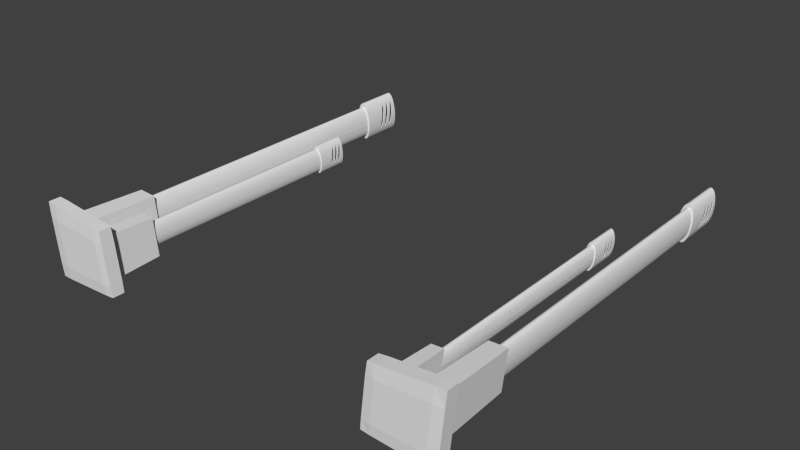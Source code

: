 # Source: lasersC.blend  (saved by Blender 2.62.0; exported with 4.5.12 LTS)
import bpy
from mathutils import Matrix  # noqa: F401  (used for matrix-valued properties, if any)

bpy.ops.wm.read_factory_settings(use_empty=True)
scene = bpy.context.scene
scene.name = 'Scene'

# ---- collections
col_collection_1 = bpy.data.collections.new('Collection 1'); scene.collection.children.link(col_collection_1)

# ---- world
world_world = bpy.data.worlds.new('World'); scene.world = world_world
world_world.color = (0.05088, 0.05088, 0.05088)
world_world.use_sun_shadow = False
world_world.sun_shadow_jitter_overblur = 0.0
world_world.cycles.sampling_method = 'MANUAL'
world_world.cycles.sample_map_resolution = 256

# ---- meshes
me_cylinder_002 = bpy.data.meshes.new('Cylinder.002')
me_cylinder_002.from_pydata([(1.542, -0.5697, 0.4309), (1.624, 0.1023, 0.4309), (2.297, -0.6047, 0.4309), (2.379, 0.175, 0.4309), (2.297, -0.6047, 0.2997), (2.379, 0.175, 0.2997), (1.624, 0.1023, 0.2997), (1.542, -0.5697, 0.2997), (1.635, -0.5761, 0.4342), (1.717, 0.1139, 0.4342), (1.717, 0.1139, 0.2964), (1.635, -0.5761, 0.2964), (1.79, -0.5834, 0.4342), (1.872, 0.1289, 0.4342), (1.872, 0.1289, 0.2964), (1.79, -0.5834, 0.2964), (2.189, -0.602, 0.4341), (2.271, 0.1675, 0.4341), (2.271, 0.1675, 0.2964), (2.189, -0.602, 0.2964), (1.967, -0.5917, 0.4342), (2.05, 0.1461, 0.4342), (2.05, 0.1461, 0.2964), (1.967, -0.5917, 0.2964), (2.364, 0.01673, 0.4341), (2.364, 0.01673, 0.2964), (1.605, -0.03435, 0.2964), (1.605, -0.03435, 0.4342), (1.7, -0.02367, 0.2581), (1.7, -0.02796, 0.444), (1.856, -0.01305, 0.2581), (1.855, -0.01752, 0.444), (2.256, 0.01425, 0.2419), (2.254, 0.00929, 0.444), (2.033, -0.0009734, 0.2419), (2.033, -0.005563, 0.444), (2.313, -0.4733, 0.4341), (2.313, -0.4733, 0.2964), (1.554, -0.4564, 0.2964), (1.554, -0.4564, 0.4342), (1.648, -0.4632, 0.2581), (1.649, -0.4585, 0.444), (1.803, -0.4668, 0.2581), (1.804, -0.462, 0.444), (2.204, -0.4761, 0.2419), (2.203, -0.4708, 0.444), (1.98, -0.4709, 0.2419), (1.981, -0.4659, 0.444), (2.193, -0.4524, -0.5316), (1.999, -0.4491, -0.5316), (1.792, -0.4449, -0.2343), (1.66, -0.4426, -0.2343), (2.046, -0.02358, -0.5316), (2.24, -0.01156, -0.5316), (1.839, -0.03703, -0.2343), (1.708, -0.04519, -0.2343), (1.73, -0.3573, -0.2226), (1.739, -0.3606, -0.2226), (1.752, -0.2345, -0.2226), (1.722, -0.3492, -0.2226), (1.73, -0.3573, -2.574), (1.739, -0.3606, -2.574), (1.748, -0.3591, -0.2226), (1.716, -0.3368, -0.2226), (1.722, -0.3492, -2.574), (1.725, -0.3895, -2.574), (1.735, -0.3937, -2.574), (1.748, -0.3591, -2.574), (1.757, -0.3527, -0.2226), (1.711, -0.3204, -0.2226), (1.716, -0.3368, -2.574), (1.715, -0.3793, -2.574), (1.725, -0.3895, -2.921), (1.735, -0.3937, -2.921), (1.747, -0.3917, -2.574), (1.757, -0.3527, -2.574), (1.766, -0.3419, -0.2226), (1.707, -0.3007, -0.2226), (1.711, -0.3204, -2.574), (1.706, -0.3636, -2.574), (1.715, -0.3793, -2.921), (1.737, -0.3795, -2.921), (1.727, -0.3756, -2.921), (1.747, -0.3917, -2.921), (1.758, -0.3838, -2.574), (1.766, -0.3419, -2.574), (1.774, -0.3269, -0.2226), (1.705, -0.2785, -0.2226), (1.707, -0.3007, -2.574), (1.7, -0.3429, -2.574), (1.706, -0.3636, -2.921), (1.718, -0.3664, -2.921), (1.727, -0.3756, -2.623), (1.737, -0.3795, -2.623), (1.747, -0.3777, -2.921), (1.758, -0.3838, -2.921), (1.77, -0.3701, -2.574), (1.774, -0.3269, -2.574), (1.782, -0.3084, -0.2226), (1.705, -0.2546, -0.2226), (1.705, -0.2785, -2.574), (1.695, -0.3181, -2.574), (1.7, -0.3429, -2.921), (1.711, -0.3521, -2.921), (1.718, -0.3664, -2.623), (1.747, -0.3777, -2.623), (1.758, -0.3705, -2.921), (1.77, -0.3701, -2.921), (1.78, -0.3512, -2.574), (1.782, -0.3084, -2.574), (1.788, -0.287, -0.2226), (1.707, -0.2299, -0.2226), (1.705, -0.2546, -2.574), (1.693, -0.29, -2.574), (1.695, -0.3181, -2.852), (1.695, -0.3181, -2.921), (1.695, -0.3181, -2.735), (1.696, -0.3231, -2.85), (1.695, -0.3181, -2.747), (1.695, -0.3181, -2.786), (1.696, -0.3213, -2.787), (1.695, -0.3181, -2.798), (1.695, -0.3181, -2.84), (1.696, -0.3213, -2.84), (1.696, -0.3231, -2.744), (1.696, -0.3231, -2.796), (1.696, -0.3213, -2.735), (1.697, -0.3275, -2.788), (1.697, -0.3275, -2.842), (1.697, -0.3284, -2.741), (1.697, -0.3284, -2.792), (1.697, -0.3284, -2.846), (1.697, -0.3275, -2.736), (1.697, -0.3298, -2.79), (1.697, -0.3298, -2.738), (1.697, -0.3298, -2.844), (1.704, -0.3332, -2.921), (1.711, -0.3521, -2.623), (1.758, -0.3705, -2.623), (1.768, -0.358, -2.921), (1.78, -0.3512, -2.921), (1.79, -0.3278, -2.574), (1.788, -0.287, -2.574), (1.793, -0.2636, -0.2226), (1.71, -0.2054, -0.2226), (1.707, -0.2299, -2.574), (1.693, -0.2598, -2.574), (1.693, -0.29, -2.736), (1.694, -0.2989, -2.735), (1.695, -0.3117, -2.735), (1.7, -0.3106, -2.921), (1.693, -0.29, -2.756), (1.693, -0.29, -2.788), (1.694, -0.2989, -2.787), (1.694, -0.3022, -2.752), (1.695, -0.3117, -2.786), (1.695, -0.3143, -2.748), (1.693, -0.29, -2.808), (1.693, -0.29, -2.842), (1.694, -0.2989, -2.841), (1.694, -0.3022, -2.804), (1.695, -0.3117, -2.84), (1.695, -0.3143, -2.8), (1.693, -0.29, -2.861), (1.693, -0.29, -2.921), (1.694, -0.3022, -2.858), (1.695, -0.3143, -2.854), (1.704, -0.3332, -2.623), (1.768, -0.358, -2.623), (1.778, -0.3407, -2.921), (1.79, -0.3278, -2.921), (1.79, -0.3278, -2.847), (1.79, -0.3278, -2.737), (1.79, -0.3284, -2.846), (1.789, -0.3298, -2.738), (1.789, -0.3298, -2.79), (1.79, -0.3278, -2.788), (1.79, -0.3278, -2.741), (1.789, -0.3298, -2.844), (1.79, -0.3278, -2.842), (1.79, -0.3278, -2.793), (1.79, -0.3284, -2.741), (1.79, -0.3284, -2.792), (1.798, -0.3008, -2.574), (1.793, -0.2636, -2.574), (1.797, -0.2391, -0.2226), (1.715, -0.182, -0.2226), (1.71, -0.2054, -2.574), (1.695, -0.2287, -2.574), (1.693, -0.2834, -2.737), (1.693, -0.2598, -2.74), (1.693, -0.2659, -2.739), (1.7, -0.3106, -2.855), (1.7, -0.3106, -2.735), (1.7, -0.3106, -2.623), (1.701, -0.3143, -2.854), (1.7, -0.3106, -2.786), (1.7, -0.3106, -2.75), (1.701, -0.3143, -2.748), (1.7, -0.3106, -2.84), (1.7, -0.3106, -2.801), (1.701, -0.3143, -2.8), (1.7, -0.3117, -2.786), (1.7, -0.3117, -2.84), (1.702, -0.3213, -2.787), (1.7, -0.3117, -2.735), (1.702, -0.3213, -2.84), (1.703, -0.3231, -2.744), (1.703, -0.3231, -2.796), (1.703, -0.3231, -2.85), (1.702, -0.3213, -2.735), (1.704, -0.3284, -2.846), (1.704, -0.3284, -2.792), (1.704, -0.3298, -2.844), (1.703, -0.3275, -2.736), (1.704, -0.3298, -2.79), (1.704, -0.3298, -2.738), (1.703, -0.3275, -2.842), (1.703, -0.3275, -2.788), (1.704, -0.3284, -2.741), (1.698, -0.2851, -2.921), (1.693, -0.2598, -2.764), (1.693, -0.2598, -2.791), (1.693, -0.2659, -2.79), (1.693, -0.2702, -2.761), (1.693, -0.2834, -2.788), (1.693, -0.2873, -2.757), (1.693, -0.2598, -2.815), (1.693, -0.2598, -2.845), (1.693, -0.2659, -2.844), (1.693, -0.2702, -2.813), (1.693, -0.2834, -2.842), (1.693, -0.2873, -2.808), (1.693, -0.2598, -2.869), (1.693, -0.2598, -2.921), (1.693, -0.2702, -2.867), (1.693, -0.2873, -2.862), (1.778, -0.3407, -2.623), (1.787, -0.3194, -2.921), (1.798, -0.3008, -2.921), (1.798, -0.3008, -2.858), (1.791, -0.3231, -2.85), (1.798, -0.3022, -2.858), (1.794, -0.3143, -2.854), (1.795, -0.3117, -2.84), (1.798, -0.3008, -2.841), (1.798, -0.3008, -2.804), (1.791, -0.3231, -2.796), (1.798, -0.3022, -2.804), (1.792, -0.3213, -2.84), (1.794, -0.3143, -2.8), (1.79, -0.3275, -2.842), (1.795, -0.3117, -2.786), (1.798, -0.3008, -2.787), (1.798, -0.3008, -2.753), (1.791, -0.3231, -2.744), (1.798, -0.3022, -2.752), (1.792, -0.3213, -2.787), (1.794, -0.3143, -2.748), (1.79, -0.3275, -2.788), (1.798, -0.3008, -2.735), (1.795, -0.3117, -2.735), (1.79, -0.3275, -2.736), (1.792, -0.3213, -2.735), (1.804, -0.2713, -2.574), (1.797, -0.2391, -2.574), (1.798, -0.2144, -0.2226), (1.721, -0.1606, -0.2226), (1.715, -0.182, -2.574), (1.699, -0.1977, -2.574), (1.695, -0.2287, -2.745), (1.693, -0.247, -2.742), (1.698, -0.2851, -2.863), (1.7, -0.3022, -2.858), (1.698, -0.2873, -2.862), (1.699, -0.2989, -2.841), (1.698, -0.2851, -2.842), (1.698, -0.2851, -2.809), (1.7, -0.3022, -2.804), (1.698, -0.2873, -2.808), (1.699, -0.2989, -2.787), (1.698, -0.2851, -2.788), (1.698, -0.2851, -2.757), (1.7, -0.3022, -2.752), (1.698, -0.2873, -2.757), (1.698, -0.2851, -2.623), (1.699, -0.2989, -2.735), (1.698, -0.2851, -2.737), (1.698, -0.2576, -2.921), (1.695, -0.2287, -2.77), (1.695, -0.2287, -2.797), (1.693, -0.247, -2.793), (1.693, -0.2516, -2.766), (1.694, -0.2321, -2.77), (1.695, -0.2287, -2.822), (1.695, -0.2287, -2.851), (1.693, -0.247, -2.847), (1.693, -0.2516, -2.817), (1.694, -0.2321, -2.821), (1.695, -0.2287, -2.876), (1.695, -0.2287, -2.921), (1.693, -0.2516, -2.871), (1.694, -0.2321, -2.875), (1.787, -0.3194, -2.851), (1.787, -0.3194, -2.623), (1.787, -0.3194, -2.735), (1.785, -0.3231, -2.85), (1.787, -0.3194, -2.746), (1.787, -0.3194, -2.787), (1.786, -0.3213, -2.787), (1.785, -0.3231, -2.744), (1.787, -0.3194, -2.797), (1.787, -0.3194, -2.84), (1.786, -0.3213, -2.84), (1.785, -0.3231, -2.796), (1.786, -0.3213, -2.735), (1.783, -0.3275, -2.788), (1.783, -0.3275, -2.842), (1.783, -0.3284, -2.741), (1.783, -0.3284, -2.792), (1.783, -0.3284, -2.846), (1.783, -0.3275, -2.736), (1.782, -0.3298, -2.844), (1.782, -0.3298, -2.738), (1.782, -0.3298, -2.79), (1.794, -0.2949, -2.921), (1.804, -0.2713, -2.921), (1.804, -0.2713, -2.866), (1.801, -0.2873, -2.862), (1.802, -0.2834, -2.842), (1.804, -0.2713, -2.844), (1.804, -0.2713, -2.813), (1.801, -0.2873, -2.808), (1.798, -0.2989, -2.841), (1.802, -0.2834, -2.788), (1.804, -0.2713, -2.79), (1.804, -0.2713, -2.761), (1.801, -0.2873, -2.757), (1.798, -0.2989, -2.787), (1.802, -0.2834, -2.737), (1.804, -0.2713, -2.738), (1.798, -0.2989, -2.735), (1.809, -0.2403, -2.574), (1.798, -0.2144, -2.574), (1.798, -0.1905, -0.2226), (1.729, -0.1421, -0.2226), (1.721, -0.1606, -2.574), (1.705, -0.1682, -2.574), (1.699, -0.1977, -2.752), (1.698, -0.208, -2.749), (1.695, -0.2274, -2.745), (1.698, -0.2576, -2.87), (1.698, -0.2702, -2.867), (1.698, -0.2702, -2.813), (1.698, -0.2659, -2.844), (1.698, -0.2576, -2.846), (1.698, -0.2576, -2.816), (1.698, -0.2834, -2.842), (1.698, -0.2702, -2.761), (1.698, -0.2659, -2.79), (1.698, -0.2576, -2.792), (1.698, -0.2576, -2.764), (1.698, -0.2834, -2.788), (1.698, -0.2576, -2.623), (1.698, -0.2659, -2.739), (1.698, -0.2576, -2.74), (1.698, -0.2834, -2.737), (1.7, -0.2292, -2.921), (1.697, -0.2125, -2.773), (1.699, -0.1977, -2.775), (1.699, -0.1977, -2.803), (1.698, -0.208, -2.801), (1.695, -0.2274, -2.797), (1.697, -0.2125, -2.825), (1.699, -0.1977, -2.827), (1.699, -0.1977, -2.857), (1.698, -0.208, -2.855), (1.695, -0.2274, -2.851), (1.699, -0.1977, -2.881), (1.699, -0.1977, -2.921), (1.697, -0.2125, -2.878), (1.794, -0.2949, -2.623), (1.789, -0.3117, -2.735), (1.794, -0.2949, -2.736), (1.793, -0.2989, -2.735), (1.789, -0.3117, -2.786), (1.794, -0.2949, -2.755), (1.794, -0.2949, -2.787), (1.793, -0.2989, -2.787), (1.788, -0.3143, -2.748), (1.792, -0.3022, -2.752), (1.789, -0.3117, -2.84), (1.794, -0.2949, -2.806), (1.794, -0.2949, -2.841), (1.793, -0.2989, -2.841), (1.792, -0.3022, -2.804), (1.788, -0.3143, -2.8), (1.794, -0.2949, -2.86), (1.792, -0.3022, -2.858), (1.788, -0.3143, -2.854), (1.8, -0.268, -2.921), (1.809, -0.2403, -2.921), (1.809, -0.2403, -2.873), (1.807, -0.2516, -2.871), (1.805, -0.2702, -2.867), (1.808, -0.247, -2.847), (1.809, -0.2403, -2.848), (1.809, -0.2403, -2.819), (1.807, -0.2516, -2.817), (1.805, -0.2659, -2.844), (1.805, -0.2702, -2.813), (1.808, -0.247, -2.793), (1.809, -0.2403, -2.795), (1.809, -0.2403, -2.768), (1.807, -0.2516, -2.766), (1.805, -0.2659, -2.79), (1.805, -0.2702, -2.761), (1.808, -0.247, -2.742), (1.809, -0.2403, -2.743), (1.805, -0.2659, -2.739), (1.811, -0.2091, -2.574), (1.798, -0.1905, -2.574), (1.796, -0.1683, -0.2226), (1.737, -0.1271, -0.2226), (1.729, -0.1421, -2.574), (1.713, -0.1412, -2.574), (1.701, -0.1893, -2.754), (1.705, -0.1682, -2.759), (1.704, -0.1722, -2.758), (1.7, -0.2292, -2.875), (1.698, -0.2516, -2.871), (1.7, -0.2321, -2.875), (1.699, -0.247, -2.847), (1.7, -0.2292, -2.85), (1.7, -0.2292, -2.822), (1.698, -0.2516, -2.817), (1.7, -0.2321, -2.821), (1.699, -0.247, -2.793), (1.7, -0.2292, -2.797), (1.7, -0.2292, -2.77), (1.698, -0.2516, -2.766), (1.7, -0.2321, -2.77), (1.7, -0.2292, -2.623), (1.699, -0.247, -2.742), (1.7, -0.2292, -2.745), (1.704, -0.201, -2.921), (1.704, -0.1761, -2.778), (1.705, -0.1682, -2.779), (1.705, -0.1682, -2.811), (1.7, -0.1936, -2.776), (1.701, -0.1893, -2.805), (1.704, -0.1722, -2.81), (1.704, -0.1761, -2.83), (1.705, -0.1682, -2.83), (1.705, -0.1682, -2.865), (1.7, -0.1936, -2.828), (1.701, -0.1893, -2.859), (1.704, -0.1722, -2.864), (1.705, -0.1682, -2.884), (1.705, -0.1682, -2.921), (1.704, -0.1761, -2.884), (1.7, -0.1936, -2.881), (1.8, -0.268, -2.623), (1.8, -0.268, -2.739), (1.796, -0.2834, -2.737), (1.8, -0.268, -2.762), (1.8, -0.268, -2.79), (1.796, -0.2834, -2.788), (1.796, -0.2873, -2.757), (1.799, -0.2702, -2.761), (1.8, -0.268, -2.813), (1.8, -0.268, -2.844), (1.796, -0.2834, -2.842), (1.796, -0.2873, -2.808), (1.799, -0.2702, -2.813), (1.8, -0.268, -2.867), (1.796, -0.2873, -2.862), (1.799, -0.2702, -2.867), (1.804, -0.2398, -2.921), (1.811, -0.2091, -2.921), (1.811, -0.2091, -2.879), (1.809, -0.2321, -2.875), (1.81, -0.2125, -2.878), (1.809, -0.2274, -2.851), (1.811, -0.2091, -2.855), (1.811, -0.2091, -2.825), (1.809, -0.2321, -2.821), (1.81, -0.2125, -2.825), (1.809, -0.2274, -2.797), (1.811, -0.2091, -2.801), (1.811, -0.2091, -2.774), (1.809, -0.2321, -2.77), (1.81, -0.2125, -2.773), (1.809, -0.2274, -2.745), (1.811, -0.2091, -2.749), (1.811, -0.179, -2.574), (1.796, -0.1683, -2.574), (1.793, -0.1486, -0.2226), (1.746, -0.1162, -0.2226), (1.737, -0.1271, -2.574), (1.723, -0.1178, -2.574), (1.708, -0.1574, -2.763), (1.713, -0.1412, -2.769), (1.712, -0.1453, -2.767), (1.704, -0.201, -2.88), (1.702, -0.2125, -2.878), (1.702, -0.2125, -2.825), (1.703, -0.208, -2.855), (1.704, -0.201, -2.856), (1.704, -0.201, -2.826), (1.7, -0.2274, -2.851), (1.702, -0.2125, -2.773), (1.703, -0.208, -2.801), (1.704, -0.201, -2.802), (1.704, -0.201, -2.775), (1.7, -0.2274, -2.797), (1.704, -0.201, -2.623), (1.703, -0.208, -2.749), (1.704, -0.201, -2.751), (1.7, -0.2274, -2.745), (1.709, -0.1741, -2.921), (1.707, -0.1606, -2.78), (1.708, -0.1574, -2.814), (1.711, -0.1478, -2.78), (1.713, -0.1412, -2.78), (1.713, -0.1412, -2.82), (1.712, -0.1453, -2.818), (1.707, -0.1606, -2.831), (1.708, -0.1574, -2.868), (1.711, -0.1478, -2.832), (1.713, -0.1412, -2.831), (1.713, -0.1412, -2.874), (1.712, -0.1453, -2.872), (1.713, -0.1412, -2.885), (1.713, -0.1412, -2.921), (1.711, -0.1478, -2.886), (1.707, -0.1606, -2.885), (1.804, -0.2398, -2.623), (1.804, -0.2398, -2.743), (1.803, -0.247, -2.742), (1.8, -0.2659, -2.739), (1.802, -0.2516, -2.766), (1.804, -0.2398, -2.768), (1.804, -0.2398, -2.795), (1.803, -0.247, -2.793), (1.8, -0.2659, -2.79), (1.802, -0.2516, -2.817), (1.804, -0.2398, -2.82), (1.804, -0.2398, -2.849), (1.803, -0.247, -2.847), (1.8, -0.2659, -2.844), (1.804, -0.2398, -2.873), (1.802, -0.2516, -2.871), (1.805, -0.2114, -2.921), (1.811, -0.179, -2.921), (1.811, -0.179, -2.883), (1.811, -0.1936, -2.881), (1.811, -0.1936, -2.828), (1.811, -0.1893, -2.859), (1.811, -0.179, -2.862), (1.811, -0.179, -2.829), (1.811, -0.208, -2.855), (1.811, -0.1936, -2.776), (1.811, -0.1893, -2.805), (1.811, -0.179, -2.808), (1.811, -0.179, -2.778), (1.811, -0.208, -2.801), (1.811, -0.1893, -2.754), (1.811, -0.179, -2.756), (1.811, -0.208, -2.749), (1.808, -0.1509, -2.574), (1.793, -0.1486, -2.574), (1.787, -0.1322, -0.2226), (1.755, -0.1099, -0.2226), (1.746, -0.1162, -2.574), (1.734, -0.09891, -2.574), (1.723, -0.1178, -2.921), (1.715, -0.1382, -2.885), (1.715, -0.1382, -2.78), (1.715, -0.1382, -2.831), (1.715, -0.1364, -2.822), (1.715, -0.1364, -2.876), (1.715, -0.1364, -2.771), (1.717, -0.1321, -2.884), (1.717, -0.1321, -2.779), (1.717, -0.1321, -2.83), (1.717, -0.1312, -2.826), (1.717, -0.1312, -2.879), (1.717, -0.1312, -2.774), (1.718, -0.1297, -2.828), (1.718, -0.1297, -2.882), (1.718, -0.1297, -2.777), (1.709, -0.1741, -2.884), (1.705, -0.1936, -2.881), (1.709, -0.1761, -2.884), (1.706, -0.1893, -2.859), (1.709, -0.1741, -2.863), (1.709, -0.1741, -2.83), (1.705, -0.1936, -2.828), (1.709, -0.1761, -2.83), (1.706, -0.1893, -2.805), (1.709, -0.1741, -2.809), (1.709, -0.1741, -2.778), (1.705, -0.1936, -2.776), (1.709, -0.1761, -2.778), (1.709, -0.1741, -2.623), (1.706, -0.1893, -2.754), (1.709, -0.1741, -2.758), (1.717, -0.1495, -2.921), (1.805, -0.2114, -2.623), (1.805, -0.2114, -2.749), (1.804, -0.2274, -2.745), (1.805, -0.2114, -2.773), (1.805, -0.2114, -2.8), (1.804, -0.2274, -2.797), (1.804, -0.2321, -2.77), (1.805, -0.2125, -2.773), (1.805, -0.2114, -2.825), (1.805, -0.2114, -2.854), (1.804, -0.2274, -2.851), (1.804, -0.2321, -2.821), (1.805, -0.2125, -2.825), (1.805, -0.2114, -2.879), (1.804, -0.2321, -2.875), (1.805, -0.2125, -2.878), (1.805, -0.1839, -2.921), (1.808, -0.1509, -2.921), (1.808, -0.1509, -2.885), (1.809, -0.1606, -2.885), (1.81, -0.1761, -2.884), (1.808, -0.1509, -2.87), (1.808, -0.1509, -2.832), (1.809, -0.1606, -2.831), (1.809, -0.1574, -2.868), (1.81, -0.1722, -2.864), (1.81, -0.1761, -2.83), (1.808, -0.1509, -2.816), (1.808, -0.1509, -2.78), (1.809, -0.1606, -2.78), (1.809, -0.1574, -2.814), (1.81, -0.1722, -2.81), (1.81, -0.1761, -2.778), (1.81, -0.1722, -2.758), (1.809, -0.1574, -2.763), (1.808, -0.1509, -2.765), (1.803, -0.1261, -2.574), (1.787, -0.1322, -2.574), (1.781, -0.1198, -0.2226), (1.765, -0.1084, -0.2226), (1.755, -0.1099, -2.574), (1.745, -0.0852, -2.574), (1.734, -0.09891, -2.921), (1.725, -0.1282, -2.921), (1.717, -0.1495, -2.886), (1.713, -0.1606, -2.885), (1.713, -0.1606, -2.831), (1.717, -0.1495, -2.871), (1.717, -0.1495, -2.832), (1.714, -0.1574, -2.868), (1.71, -0.1722, -2.864), (1.713, -0.1606, -2.78), (1.717, -0.1495, -2.817), (1.717, -0.1495, -2.78), (1.714, -0.1574, -2.814), (1.71, -0.1722, -2.81), (1.717, -0.1495, -2.623), (1.714, -0.1574, -2.763), (1.717, -0.1495, -2.765), (1.71, -0.1722, -2.758), (1.805, -0.1839, -2.623), (1.805, -0.1839, -2.755), (1.805, -0.1893, -2.754), (1.805, -0.208, -2.749), (1.805, -0.1936, -2.776), (1.805, -0.1839, -2.777), (1.805, -0.1839, -2.807), (1.805, -0.1893, -2.805), (1.805, -0.208, -2.801), (1.805, -0.1936, -2.828), (1.805, -0.1839, -2.829), (1.805, -0.1839, -2.86), (1.805, -0.1893, -2.859), (1.805, -0.208, -2.855), (1.805, -0.1936, -2.881), (1.805, -0.1839, -2.883), (1.803, -0.1584, -2.921), (1.803, -0.1261, -2.921), (1.807, -0.1478, -2.886), (1.807, -0.1478, -2.78), (1.807, -0.1478, -2.832), (1.807, -0.1453, -2.818), (1.807, -0.1453, -2.872), (1.806, -0.1382, -2.885), (1.806, -0.1382, -2.78), (1.806, -0.1382, -2.831), (1.807, -0.1453, -2.767), (1.805, -0.1364, -2.822), (1.805, -0.1364, -2.876), (1.805, -0.1364, -2.771), (1.804, -0.1312, -2.826), (1.804, -0.1312, -2.774), (1.804, -0.1312, -2.879), (1.804, -0.1297, -2.777), (1.804, -0.1297, -2.828), (1.804, -0.1297, -2.882), (1.805, -0.1321, -2.83), (1.805, -0.1321, -2.884), (1.805, -0.1321, -2.779), (1.797, -0.1054, -2.574), (1.781, -0.1198, -2.574), (1.773, -0.1117, -0.2226), (1.765, -0.1084, -2.574), (1.756, -0.07724, -2.574), (1.745, -0.0852, -2.921), (1.735, -0.111, -2.921), (1.725, -0.1282, -2.623), (1.717, -0.1478, -2.886), (1.718, -0.1453, -2.818), (1.718, -0.1453, -2.872), (1.717, -0.1478, -2.78), (1.717, -0.1478, -2.832), (1.721, -0.1382, -2.885), (1.721, -0.1382, -2.78), (1.718, -0.1453, -2.767), (1.721, -0.1382, -2.831), (1.722, -0.1364, -2.822), (1.722, -0.1364, -2.876), (1.722, -0.1364, -2.771), (1.724, -0.1312, -2.826), (1.724, -0.1312, -2.774), (1.724, -0.1312, -2.879), (1.725, -0.1297, -2.777), (1.725, -0.1297, -2.828), (1.725, -0.1297, -2.882), (1.724, -0.1321, -2.83), (1.724, -0.1321, -2.884), (1.724, -0.1321, -2.779), (1.803, -0.1584, -2.623), (1.803, -0.1584, -2.762), (1.804, -0.1722, -2.758), (1.803, -0.1584, -2.78), (1.803, -0.1584, -2.814), (1.804, -0.1722, -2.81), (1.805, -0.1761, -2.778), (1.803, -0.1606, -2.78), (1.803, -0.1584, -2.831), (1.803, -0.1584, -2.868), (1.804, -0.1722, -2.864), (1.805, -0.1761, -2.83), (1.803, -0.1606, -2.831), (1.803, -0.1584, -2.885), (1.805, -0.1761, -2.884), (1.803, -0.1606, -2.885), (1.799, -0.1357, -2.921), (1.797, -0.1054, -2.921), (1.788, -0.08966, -2.574), (1.773, -0.1117, -2.574), (1.768, -0.07531, -2.574), (1.756, -0.07724, -2.921), (1.745, -0.09853, -2.921), (1.735, -0.111, -2.623), (1.799, -0.1357, -2.623), (1.803, -0.1574, -2.763), (1.799, -0.1357, -2.771), (1.799, -0.1364, -2.771), (1.801, -0.1453, -2.767), (1.801, -0.1478, -2.78), (1.799, -0.1382, -2.78), (1.799, -0.1357, -2.779), (1.799, -0.1357, -2.823), (1.803, -0.1574, -2.814), (1.799, -0.1364, -2.822), (1.801, -0.1453, -2.818), (1.801, -0.1478, -2.832), (1.799, -0.1382, -2.831), (1.799, -0.1357, -2.831), (1.799, -0.1357, -2.876), (1.803, -0.1574, -2.868), (1.799, -0.1364, -2.876), (1.801, -0.1453, -2.872), (1.801, -0.1478, -2.886), (1.799, -0.1382, -2.885), (1.799, -0.1357, -2.885), (1.793, -0.1169, -2.921), (1.788, -0.08966, -2.921), (1.779, -0.07951, -2.574), (1.768, -0.07531, -2.921), (1.756, -0.09128, -2.921), (1.745, -0.09853, -2.623), (1.798, -0.1321, -2.884), (1.793, -0.1169, -2.623), (1.798, -0.1321, -2.779), (1.798, -0.1321, -2.83), (1.797, -0.1312, -2.826), (1.797, -0.1312, -2.879), (1.797, -0.1312, -2.774), (1.797, -0.1297, -2.882), (1.797, -0.1297, -2.777), (1.797, -0.1297, -2.828), (1.785, -0.1026, -2.921), (1.779, -0.07951, -2.921), (1.766, -0.08952, -2.921), (1.756, -0.09128, -2.623), (1.785, -0.1026, -2.623), (1.776, -0.09334, -2.921), (1.766, -0.08952, -2.623), (1.776, -0.09334, -2.623), (2.087, -0.4045, -0.5117), (2.098, -0.4091, -0.5117), (2.116, -0.2345, -0.5117), (2.076, -0.3934, -0.5117), (2.087, -0.4045, -3.768), (2.098, -0.4091, -3.768), (2.111, -0.407, -0.5117), (2.067, -0.3761, -0.5117), (2.076, -0.3933, -3.768), (2.079, -0.4491, -3.768), (2.094, -0.4549, -3.768), (2.111, -0.407, -3.768), (2.124, -0.3982, -0.5117), (2.059, -0.3534, -0.5117), (2.067, -0.3761, -3.768), (2.065, -0.435, -3.768), (2.079, -0.4491, -4.248), (2.094, -0.4549, -4.248), (2.11, -0.4522, -3.768), (2.124, -0.3982, -3.768), (2.136, -0.3832, -0.5117), (2.054, -0.3262, -0.5117), (2.059, -0.3534, -3.768), (2.054, -0.4133, -3.768), (2.065, -0.435, -4.248), (2.096, -0.4352, -4.248), (2.082, -0.4299, -4.248), (2.11, -0.4522, -4.248), (2.126, -0.4412, -3.768), (2.136, -0.3832, -3.768), (2.148, -0.3625, -0.5117), (2.052, -0.2954, -0.5117), (2.054, -0.3262, -3.768), (2.045, -0.3846, -3.768), (2.054, -0.4133, -4.248), (2.07, -0.4171, -4.248), (2.082, -0.4299, -3.835), (2.096, -0.4352, -3.835), (2.11, -0.4328, -4.248), (2.126, -0.4412, -4.248), (2.141, -0.4222, -3.768), (2.148, -0.3625, -3.768), (2.158, -0.3368, -0.5117), (2.051, -0.2623, -0.5117), (2.052, -0.2954, -3.768), (2.038, -0.3502, -3.768), (2.045, -0.3846, -4.248), (2.059, -0.3973, -4.248), (2.07, -0.4171, -3.835), (2.11, -0.4328, -3.835), (2.125, -0.4227, -4.248), (2.141, -0.4222, -4.248), (2.156, -0.396, -3.768), (2.158, -0.3368, -3.768), (2.167, -0.3072, -0.5117), (2.054, -0.2281, -0.5117), (2.051, -0.2623, -3.768), (2.035, -0.3114, -3.768), (2.038, -0.3502, -4.152), (2.038, -0.3502, -4.248), (2.038, -0.3502, -3.991), (2.039, -0.3572, -4.149), (2.038, -0.3502, -4.007), (2.038, -0.3502, -4.062), (2.039, -0.3547, -4.062), (2.038, -0.3502, -4.078), (2.038, -0.3502, -4.136), (2.039, -0.3547, -4.137), (2.039, -0.3572, -4.004), (2.039, -0.3572, -4.075), (2.039, -0.3547, -3.991), (2.041, -0.3632, -4.064), (2.041, -0.3632, -4.138), (2.041, -0.3645, -3.999), (2.041, -0.3645, -4.07), (2.041, -0.3645, -4.145), (2.041, -0.3632, -3.992), (2.041, -0.3665, -4.066), (2.041, -0.3665, -3.995), (2.041, -0.3665, -4.141), (2.051, -0.3712, -4.248), (2.059, -0.3973, -3.835), (2.125, -0.4227, -3.835), (2.139, -0.4055, -4.248), (2.156, -0.396, -4.248), (2.169, -0.3636, -3.768), (2.167, -0.3072, -3.768), (2.174, -0.2748, -0.5117), (2.058, -0.1942, -0.5117), (2.054, -0.2281, -3.768), (2.034, -0.2696, -3.768), (2.035, -0.3114, -3.992), (2.036, -0.3237, -3.991), (2.037, -0.3414, -3.99), (2.045, -0.3399, -4.248), (2.035, -0.3114, -4.02), (2.035, -0.3114, -4.063), (2.036, -0.3237, -4.062), (2.036, -0.3282, -4.015), (2.037, -0.3414, -4.062), (2.038, -0.345, -4.009), (2.035, -0.3114, -4.091), (2.035, -0.3114, -4.138), (2.036, -0.3237, -4.137), (2.036, -0.3282, -4.086), (2.037, -0.3414, -4.136), (2.038, -0.345, -4.08), (2.035, -0.3114, -4.166), (2.035, -0.3114, -4.248), (2.036, -0.3282, -4.161), (2.038, -0.345, -4.155), (2.051, -0.3712, -3.835), (2.139, -0.4055, -3.835), (2.153, -0.3816, -4.248), (2.169, -0.3636, -4.248), (2.169, -0.3636, -4.145), (2.169, -0.3636, -3.993), (2.169, -0.3645, -4.145), (2.168, -0.3665, -3.995), (2.168, -0.3665, -4.066), (2.169, -0.3636, -4.064), (2.169, -0.3636, -3.999), (2.168, -0.3665, -4.141), (2.169, -0.3636, -4.139), (2.169, -0.3636, -4.071), (2.169, -0.3645, -3.999), (2.169, -0.3645, -4.07), (2.181, -0.3263, -3.768), (2.174, -0.2748, -3.768), (2.179, -0.2409, -0.5117), (2.065, -0.1618, -0.5117), (2.058, -0.1942, -3.768), (2.037, -0.2264, -3.768), (2.035, -0.3023, -3.993), (2.034, -0.2696, -3.997), (2.035, -0.278, -3.996), (2.045, -0.3399, -4.157), (2.045, -0.3399, -3.99), (2.045, -0.3399, -3.835), (2.046, -0.345, -4.155), (2.045, -0.3399, -4.062), (2.045, -0.3399, -4.011), (2.046, -0.345, -4.009), (2.045, -0.3399, -4.136), (2.045, -0.3399, -4.082), (2.046, -0.345, -4.08), (2.045, -0.3414, -4.062), (2.045, -0.3414, -4.136), (2.048, -0.3547, -4.062), (2.045, -0.3414, -3.99), (2.048, -0.3547, -4.137), (2.048, -0.3572, -4.004), (2.048, -0.3572, -4.075), (2.048, -0.3572, -4.149), (2.048, -0.3547, -3.991), (2.05, -0.3645, -4.145), (2.05, -0.3645, -4.07), (2.05, -0.3665, -4.141), (2.049, -0.3632, -3.992), (2.05, -0.3665, -4.066), (2.05, -0.3665, -3.995), (2.049, -0.3632, -4.138), (2.049, -0.3632, -4.064), (2.05, -0.3645, -3.999), (2.042, -0.3045, -4.248), (2.034, -0.2696, -4.03), (2.034, -0.2696, -4.069), (2.035, -0.278, -4.067), (2.035, -0.284, -4.027), (2.035, -0.3023, -4.064), (2.035, -0.3076, -4.021), (2.034, -0.2696, -4.102), (2.034, -0.2696, -4.143), (2.035, -0.278, -4.142), (2.035, -0.284, -4.098), (2.035, -0.3023, -4.139), (2.035, -0.3076, -4.092), (2.034, -0.2696, -4.176), (2.034, -0.2696, -4.248), (2.035, -0.284, -4.173), (2.035, -0.3076, -4.167), (2.153, -0.3816, -3.835), (2.165, -0.3521, -4.248), (2.181, -0.3263, -4.248), (2.181, -0.3263, -4.161), (2.171, -0.3572, -4.149), (2.18, -0.3282, -4.161), (2.175, -0.345, -4.155), (2.176, -0.3414, -4.136), (2.181, -0.3263, -4.137), (2.181, -0.3263, -4.087), (2.171, -0.3572, -4.075), (2.18, -0.3282, -4.086), (2.172, -0.3547, -4.137), (2.175, -0.345, -4.08), (2.169, -0.3632, -4.138), (2.176, -0.3414, -4.062), (2.181, -0.3263, -4.062), (2.181, -0.3263, -4.015), (2.171, -0.3572, -4.004), (2.18, -0.3282, -4.015), (2.172, -0.3547, -4.062), (2.175, -0.345, -4.009), (2.169, -0.3632, -4.064), (2.181, -0.3263, -3.991), (2.176, -0.3414, -3.99), (2.169, -0.3632, -3.992), (2.172, -0.3547, -3.991), (2.189, -0.2854, -3.768), (2.179, -0.2409, -3.768), (2.181, -0.2067, -0.5117), (2.074, -0.1322, -0.5117), (2.065, -0.1618, -3.768), (2.043, -0.1836, -3.768), (2.037, -0.2264, -4.005), (2.036, -0.2518, -4.0), (2.042, -0.3045, -4.168), (2.044, -0.3282, -4.161), (2.042, -0.3076, -4.167), (2.044, -0.3237, -4.137), (2.042, -0.3045, -4.139), (2.042, -0.3045, -4.093), (2.044, -0.3282, -4.086), (2.042, -0.3076, -4.092), (2.044, -0.3237, -4.062), (2.042, -0.3045, -4.064), (2.042, -0.3045, -4.022), (2.044, -0.3282, -4.015), (2.042, -0.3076, -4.021), (2.042, -0.3045, -3.835), (2.044, -0.3237, -3.991), (2.042, -0.3045, -3.993), (2.042, -0.2665, -4.248), (2.037, -0.2264, -4.039), (2.037, -0.2264, -4.076), (2.036, -0.2518, -4.071), (2.035, -0.2581, -4.033), (2.037, -0.2312, -4.039), (2.037, -0.2264, -4.111), (2.037, -0.2264, -4.151), (2.036, -0.2518, -4.146), (2.035, -0.2581, -4.104), (2.037, -0.2312, -4.11), (2.037, -0.2264, -4.185), (2.037, -0.2264, -4.248), (2.035, -0.2581, -4.179), (2.037, -0.2312, -4.184), (2.165, -0.3521, -4.152), (2.165, -0.3521, -3.835), (2.165, -0.3521, -3.991), (2.163, -0.3572, -4.149), (2.165, -0.3521, -4.006), (2.165, -0.3521, -4.062), (2.164, -0.3547, -4.062), (2.163, -0.3572, -4.004), (2.165, -0.3521, -4.077), (2.165, -0.3521, -4.137), (2.164, -0.3547, -4.137), (2.163, -0.3572, -4.075), (2.164, -0.3547, -3.991), (2.16, -0.3632, -4.064), (2.16, -0.3632, -4.138), (2.16, -0.3645, -3.999), (2.16, -0.3645, -4.07), (2.16, -0.3645, -4.145), (2.16, -0.3632, -3.992), (2.159, -0.3665, -4.141), (2.159, -0.3665, -3.995), (2.159, -0.3665, -4.066), (2.175, -0.3181, -4.248), (2.189, -0.2854, -4.248), (2.189, -0.2854, -4.173), (2.185, -0.3076, -4.167), (2.186, -0.3023, -4.139), (2.189, -0.2854, -4.141), (2.189, -0.2854, -4.098), (2.185, -0.3076, -4.092), (2.181, -0.3237, -4.137), (2.186, -0.3023, -4.064), (2.189, -0.2854, -4.066), (2.189, -0.2854, -4.027), (2.185, -0.3076, -4.021), (2.181, -0.3237, -4.062), (2.186, -0.3023, -3.993), (2.189, -0.2854, -3.995), (2.181, -0.3237, -3.991), (2.195, -0.2425, -3.768), (2.181, -0.2067, -3.768), (2.181, -0.1736, -0.5117), (2.085, -0.1065, -0.5117), (2.074, -0.1322, -3.768), (2.052, -0.1427, -3.768), (2.043, -0.1836, -4.014), (2.041, -0.1978, -4.011), (2.038, -0.2247, -4.005), (2.042, -0.2665, -4.177), (2.042, -0.284, -4.173), (2.042, -0.284, -4.098), (2.042, -0.278, -4.142), (2.042, -0.2665, -4.144), (2.042, -0.2665, -4.102), (2.042, -0.3023, -4.139), (2.042, -0.284, -4.027), (2.042, -0.278, -4.067), (2.042, -0.2665, -4.069), (2.042, -0.2665, -4.031), (2.042, -0.3023, -4.064), (2.042, -0.2665, -3.835), (2.042, -0.278, -3.996), (2.042, -0.2665, -3.998), (2.042, -0.3023, -3.993), (2.044, -0.2272, -4.248), (2.04, -0.2041, -4.043), (2.043, -0.1836, -4.047), (2.043, -0.1836, -4.085), (2.041, -0.1978, -4.082), (2.038, -0.2247, -4.076), (2.04, -0.2041, -4.115), (2.043, -0.1836, -4.118), (2.043, -0.1836, -4.16), (2.041, -0.1978, -4.156), (2.038, -0.2247, -4.151), (2.043, -0.1836, -4.192), (2.043, -0.1836, -4.248), (2.04, -0.2041, -4.189), (2.175, -0.3181, -3.835), (2.168, -0.3414, -3.99), (2.175, -0.3181, -3.992), (2.173, -0.3237, -3.991), (2.168, -0.3414, -4.062), (2.175, -0.3181, -4.018), (2.175, -0.3181, -4.063), (2.173, -0.3237, -4.062), (2.167, -0.345, -4.009), (2.172, -0.3282, -4.015), (2.168, -0.3414, -4.136), (2.175, -0.3181, -4.089), (2.175, -0.3181, -4.137), (2.173, -0.3237, -4.137), (2.172, -0.3282, -4.086), (2.167, -0.345, -4.08), (2.175, -0.3181, -4.164), (2.172, -0.3282, -4.161), (2.167, -0.345, -4.155), (2.183, -0.2808, -4.248), (2.195, -0.2425, -4.248), (2.195, -0.2425, -4.182), (2.193, -0.2581, -4.179), (2.189, -0.284, -4.173), (2.194, -0.2518, -4.146), (2.195, -0.2425, -4.148), (2.195, -0.2425, -4.107), (2.193, -0.2581, -4.104), (2.19, -0.278, -4.142), (2.189, -0.284, -4.098), (2.194, -0.2518, -4.071), (2.195, -0.2425, -4.073), (2.195, -0.2425, -4.036), (2.193, -0.2581, -4.033), (2.19, -0.278, -4.067), (2.189, -0.284, -4.027), (2.194, -0.2518, -4.0), (2.195, -0.2425, -4.002), (2.19, -0.278, -3.996), (2.198, -0.1994, -3.768), (2.181, -0.1736, -3.768), (2.178, -0.1428, -0.5117), (2.096, -0.08578, -0.5117), (2.085, -0.1065, -3.768), (2.063, -0.1053, -3.768), (2.046, -0.1719, -4.016), (2.052, -0.1427, -4.024), (2.051, -0.1483, -4.023), (2.044, -0.2272, -4.185), (2.042, -0.2581, -4.179), (2.044, -0.2312, -4.184), (2.043, -0.2518, -4.146), (2.044, -0.2272, -4.15), (2.044, -0.2272, -4.11), (2.042, -0.2581, -4.104), (2.044, -0.2312, -4.11), (2.043, -0.2518, -4.071), (2.044, -0.2272, -4.076), (2.044, -0.2272, -4.039), (2.042, -0.2581, -4.033), (2.044, -0.2312, -4.039), (2.044, -0.2272, -3.835), (2.043, -0.2518, -4.0), (2.044, -0.2272, -4.005), (2.05, -0.1881, -4.248), (2.05, -0.1536, -4.05), (2.052, -0.1427, -4.051), (2.052, -0.1427, -4.096), (2.044, -0.1779, -4.047), (2.046, -0.1719, -4.088), (2.051, -0.1483, -4.094), (2.05, -0.1536, -4.122), (2.052, -0.1427, -4.123), (2.052, -0.1427, -4.17), (2.044, -0.1779, -4.119), (2.046, -0.1719, -4.162), (2.051, -0.1483, -4.169), (2.052, -0.1427, -4.197), (2.052, -0.1427, -4.248), (2.05, -0.1536, -4.196), (2.044, -0.1779, -4.193), (2.183, -0.2808, -3.835), (2.183, -0.2808, -3.996), (2.178, -0.3023, -3.993), (2.183, -0.2808, -4.028), (2.183, -0.2808, -4.067), (2.178, -0.3023, -4.064), (2.177, -0.3076, -4.021), (2.182, -0.284, -4.027), (2.183, -0.2808, -4.099), (2.183, -0.2808, -4.142), (2.178, -0.3023, -4.139), (2.177, -0.3076, -4.092), (2.182, -0.284, -4.098), (2.183, -0.2808, -4.174), (2.177, -0.3076, -4.167), (2.182, -0.284, -4.173), (2.188, -0.2418, -4.248), (2.198, -0.1994, -4.248), (2.198, -0.1994, -4.19), (2.196, -0.2312, -4.184), (2.198, -0.2041, -4.189), (2.196, -0.2247, -4.151), (2.198, -0.1994, -4.156), (2.198, -0.1994, -4.115), (2.196, -0.2312, -4.11), (2.198, -0.2041, -4.115), (2.196, -0.2247, -4.076), (2.198, -0.1994, -4.081), (2.198, -0.1994, -4.044), (2.196, -0.2312, -4.039), (2.198, -0.2041, -4.043), (2.196, -0.2247, -4.005), (2.198, -0.1994, -4.01), (2.198, -0.1576, -3.768), (2.178, -0.1428, -3.768), (2.173, -0.1155, -0.5117), (2.109, -0.07075, -0.5117), (2.096, -0.08578, -3.768), (2.076, -0.07294, -3.768), (2.056, -0.1277, -4.029), (2.063, -0.1053, -4.037), (2.062, -0.1109, -4.035), (2.05, -0.1881, -4.192), (2.048, -0.2041, -4.189), (2.048, -0.2041, -4.115), (2.048, -0.1978, -4.156), (2.05, -0.1881, -4.159), (2.05, -0.1881, -4.117), (2.045, -0.2247, -4.151), (2.048, -0.2041, -4.043), (2.048, -0.1978, -4.082), (2.05, -0.1881, -4.084), (2.05, -0.1881, -4.046), (2.045, -0.2247, -4.076), (2.05, -0.1881, -3.835), (2.048, -0.1978, -4.011), (2.05, -0.1881, -4.013), (2.045, -0.2247, -4.005), (2.058, -0.1509, -4.248), (2.055, -0.1322, -4.052), (2.056, -0.1277, -4.1), (2.06, -0.1145, -4.053), (2.063, -0.1053, -4.053), (2.063, -0.1053, -4.108), (2.062, -0.1109, -4.106), (2.055, -0.1322, -4.124), (2.056, -0.1277, -4.175), (2.06, -0.1145, -4.124), (2.063, -0.1053, -4.124), (2.063, -0.1053, -4.183), (2.062, -0.1109, -4.18), (2.063, -0.1053, -4.199), (2.063, -0.1053, -4.248), (2.06, -0.1145, -4.199), (2.055, -0.1322, -4.198), (2.188, -0.2418, -3.835), (2.188, -0.2418, -4.002), (2.187, -0.2518, -4.0), (2.183, -0.278, -3.996), (2.186, -0.2581, -4.033), (2.188, -0.2418, -4.036), (2.188, -0.2418, -4.073), (2.187, -0.2518, -4.071), (2.183, -0.278, -4.067), (2.186, -0.2581, -4.104), (2.188, -0.2418, -4.108), (2.188, -0.2418, -4.148), (2.187, -0.2518, -4.146), (2.183, -0.278, -4.142), (2.188, -0.2418, -4.182), (2.186, -0.2581, -4.179), (2.191, -0.2025, -4.248), (2.198, -0.1576, -4.248), (2.198, -0.1576, -4.196), (2.198, -0.1779, -4.193), (2.198, -0.1779, -4.119), (2.198, -0.1719, -4.162), (2.198, -0.1576, -4.166), (2.198, -0.1576, -4.121), (2.198, -0.1978, -4.156), (2.198, -0.1779, -4.047), (2.198, -0.1719, -4.088), (2.198, -0.1576, -4.091), (2.198, -0.1576, -4.05), (2.198, -0.1978, -4.082), (2.198, -0.1719, -4.016), (2.198, -0.1576, -4.02), (2.198, -0.1978, -4.011), (2.194, -0.1187, -3.768), (2.173, -0.1155, -3.768), (2.166, -0.09287, -0.5117), (2.122, -0.06201, -0.5117), (2.109, -0.07074, -3.768), (2.091, -0.04675, -3.768), (2.076, -0.07294, -4.248), (2.065, -0.1012, -4.199), (2.065, -0.1012, -4.053), (2.065, -0.1012, -4.124), (2.066, -0.0987, -4.111), (2.066, -0.0987, -4.186), (2.066, -0.0987, -4.04), (2.068, -0.09267, -4.197), (2.068, -0.09267, -4.051), (2.068, -0.09267, -4.122), (2.069, -0.09142, -4.116), (2.069, -0.09142, -4.19), (2.069, -0.09142, -4.045), (2.07, -0.08938, -4.12), (2.07, -0.08938, -4.194), (2.07, -0.08938, -4.048), (2.058, -0.1509, -4.197), (2.052, -0.1779, -4.193), (2.057, -0.1536, -4.196), (2.053, -0.1719, -4.162), (2.058, -0.1509, -4.168), (2.058, -0.1509, -4.122), (2.052, -0.1779, -4.119), (2.057, -0.1536, -4.122), (2.053, -0.1719, -4.088), (2.058, -0.1509, -4.093), (2.058, -0.1509, -4.051), (2.052, -0.1779, -4.047), (2.057, -0.1536, -4.05), (2.058, -0.1509, -3.835), (2.053, -0.1719, -4.016), (2.058, -0.1509, -4.022), (2.068, -0.1169, -4.248), (2.191, -0.2025, -3.835), (2.191, -0.2025, -4.01), (2.189, -0.2247, -4.005), (2.191, -0.2025, -4.044), (2.191, -0.2025, -4.081), (2.189, -0.2247, -4.076), (2.189, -0.2312, -4.039), (2.191, -0.2041, -4.043), (2.191, -0.2025, -4.115), (2.191, -0.2025, -4.155), (2.189, -0.2247, -4.151), (2.189, -0.2312, -4.11), (2.191, -0.2041, -4.115), (2.191, -0.2025, -4.189), (2.189, -0.2312, -4.184), (2.191, -0.2041, -4.189), (2.191, -0.1645, -4.248), (2.194, -0.1187, -4.248), (2.194, -0.1187, -4.199), (2.196, -0.1322, -4.198), (2.197, -0.1536, -4.196), (2.194, -0.1187, -4.178), (2.194, -0.1187, -4.124), (2.196, -0.1322, -4.124), (2.195, -0.1277, -4.175), (2.197, -0.1483, -4.169), (2.197, -0.1536, -4.122), (2.194, -0.1187, -4.103), (2.194, -0.1187, -4.053), (2.196, -0.1322, -4.052), (2.195, -0.1277, -4.1), (2.197, -0.1483, -4.094), (2.197, -0.1536, -4.05), (2.197, -0.1483, -4.023), (2.195, -0.1277, -4.029), (2.194, -0.1187, -4.032), (2.188, -0.08434, -3.768), (2.166, -0.09287, -3.768), (2.157, -0.07563, -0.5117), (2.134, -0.0599, -0.5117), (2.122, -0.06201, -3.768), (2.107, -0.02778, -3.768), (2.091, -0.04675, -4.248), (2.08, -0.08736, -4.248), (2.068, -0.1169, -4.199), (2.063, -0.1322, -4.198), (2.063, -0.1322, -4.124), (2.068, -0.1169, -4.178), (2.068, -0.1169, -4.124), (2.065, -0.1277, -4.175), (2.059, -0.1483, -4.169), (2.063, -0.1322, -4.052), (2.068, -0.1169, -4.104), (2.068, -0.1169, -4.053), (2.065, -0.1277, -4.1), (2.059, -0.1483, -4.094), (2.068, -0.1169, -3.835), (2.065, -0.1277, -4.029), (2.068, -0.1169, -4.033), (2.059, -0.1483, -4.023), (2.191, -0.1645, -3.835), (2.191, -0.1645, -4.018), (2.191, -0.1719, -4.016), (2.191, -0.1978, -4.011), (2.191, -0.1779, -4.047), (2.191, -0.1645, -4.049), (2.191, -0.1645, -4.09), (2.191, -0.1719, -4.088), (2.191, -0.1978, -4.082), (2.191, -0.1779, -4.119), (2.191, -0.1645, -4.12), (2.191, -0.1645, -4.164), (2.191, -0.1719, -4.162), (2.191, -0.1978, -4.156), (2.191, -0.1779, -4.193), (2.191, -0.1645, -4.195), (2.187, -0.1291, -4.248), (2.188, -0.08434, -4.248), (2.194, -0.1145, -4.199), (2.194, -0.1145, -4.053), (2.194, -0.1145, -4.124), (2.193, -0.1109, -4.106), (2.193, -0.1109, -4.18), (2.191, -0.1012, -4.199), (2.191, -0.1012, -4.053), (2.191, -0.1012, -4.124), (2.193, -0.1109, -4.035), (2.191, -0.0987, -4.111), (2.191, -0.0987, -4.186), (2.191, -0.0987, -4.04), (2.189, -0.09142, -4.116), (2.189, -0.09142, -4.045), (2.189, -0.09142, -4.19), (2.189, -0.08938, -4.048), (2.189, -0.08938, -4.12), (2.189, -0.08938, -4.194), (2.19, -0.09267, -4.122), (2.19, -0.09267, -4.197), (2.19, -0.09267, -4.051), (2.179, -0.05571, -3.768), (2.157, -0.07563, -3.768), (2.146, -0.0645, -0.5117), (2.134, -0.0599, -3.768), (2.123, -0.01675, -3.768), (2.107, -0.02778, -4.248), (2.093, -0.06351, -4.248), (2.08, -0.08736, -3.835), (2.069, -0.1145, -4.199), (2.07, -0.1109, -4.106), (2.07, -0.1109, -4.18), (2.069, -0.1145, -4.053), (2.069, -0.1145, -4.124), (2.074, -0.1012, -4.199), (2.074, -0.1012, -4.053), (2.07, -0.1109, -4.035), (2.074, -0.1012, -4.124), (2.075, -0.0987, -4.111), (2.075, -0.0987, -4.186), (2.075, -0.0987, -4.04), (2.078, -0.09142, -4.116), (2.078, -0.09142, -4.045), (2.078, -0.09142, -4.19), (2.079, -0.08938, -4.048), (2.079, -0.08938, -4.12), (2.079, -0.08938, -4.194), (2.078, -0.09267, -4.122), (2.078, -0.09267, -4.197), (2.078, -0.09267, -4.051), (2.187, -0.1291, -3.835), (2.187, -0.1291, -4.028), (2.189, -0.1483, -4.023), (2.187, -0.1291, -4.053), (2.187, -0.1291, -4.1), (2.189, -0.1483, -4.094), (2.19, -0.1536, -4.05), (2.188, -0.1322, -4.052), (2.187, -0.1291, -4.124), (2.187, -0.1291, -4.174), (2.189, -0.1483, -4.169), (2.19, -0.1536, -4.122), (2.188, -0.1322, -4.124), (2.187, -0.1291, -4.198), (2.19, -0.1536, -4.196), (2.188, -0.1322, -4.198), (2.182, -0.09774, -4.248), (2.179, -0.05571, -4.248), (2.167, -0.03395, -3.768), (2.146, -0.0645, -3.768), (2.139, -0.01409, -3.768), (2.123, -0.01675, -4.248), (2.108, -0.04623, -4.248), (2.093, -0.06351, -3.835), (2.182, -0.09774, -3.835), (2.187, -0.1277, -4.029), (2.182, -0.09774, -4.041), (2.182, -0.0987, -4.04), (2.184, -0.1109, -4.035), (2.185, -0.1145, -4.053), (2.182, -0.1012, -4.053), (2.182, -0.09774, -4.052), (2.182, -0.09774, -4.112), (2.187, -0.1277, -4.1), (2.182, -0.0987, -4.111), (2.184, -0.1109, -4.106), (2.185, -0.1145, -4.124), (2.182, -0.1012, -4.124), (2.182, -0.09774, -4.123), (2.182, -0.09774, -4.186), (2.187, -0.1277, -4.175), (2.182, -0.0987, -4.186), (2.184, -0.1109, -4.18), (2.185, -0.1145, -4.199), (2.182, -0.1012, -4.199), (2.182, -0.09774, -4.198), (2.173, -0.07167, -4.248), (2.167, -0.03395, -4.248), (2.154, -0.01989, -3.768), (2.139, -0.01409, -4.248), (2.122, -0.03619, -4.248), (2.108, -0.04623, -3.835), (2.18, -0.09267, -4.197), (2.173, -0.07167, -3.835), (2.18, -0.09267, -4.051), (2.18, -0.09267, -4.122), (2.18, -0.09142, -4.116), (2.18, -0.09142, -4.19), (2.18, -0.09142, -4.045), (2.179, -0.08938, -4.194), (2.179, -0.08938, -4.048), (2.179, -0.08938, -4.12), (2.163, -0.05185, -4.248), (2.154, -0.01989, -4.248), (2.137, -0.03376, -4.248), (2.122, -0.03619, -3.835), (2.163, -0.05185, -3.835), (2.15, -0.03905, -4.248), (2.137, -0.03376, -3.835), (2.15, -0.03905, -3.835)], [], [(1, 9, 10, 6), (0, 7, 11, 8), (9, 13, 14, 10), (8, 11, 15, 12), (17, 3, 5, 18), (16, 19, 4, 2), (13, 21, 22, 14), (21, 17, 18, 22), (12, 15, 23, 20), (20, 23, 19, 16), (3, 24, 25, 5), (27, 1, 6, 26), (26, 6, 10, 28), (29, 9, 1, 27), (28, 10, 14, 30), (31, 13, 9, 29), (32, 18, 5, 25), (24, 3, 17, 33), (34, 22, 18, 32), (30, 14, 22, 34), (35, 21, 13, 31), (33, 17, 21, 35), (24, 36, 37, 25), (36, 2, 4, 37), (0, 39, 38, 7), (39, 27, 26, 38), (7, 38, 40, 11), (38, 26, 28, 40), (39, 0, 8, 41), (41, 29, 27, 39), (11, 40, 42, 15), (12, 43, 41, 8), (43, 31, 29, 41), (19, 44, 37, 4), (44, 32, 25, 37), (2, 36, 45, 16), (36, 24, 33, 45), (23, 46, 44, 19), (15, 42, 46, 23), (42, 30, 34, 46), (20, 47, 43, 12), (47, 35, 31, 43), (16, 45, 47, 20), (45, 33, 35, 47), (44, 46, 49, 48), (42, 40, 51, 50), (46, 34, 52, 49), (32, 44, 48, 53), (30, 42, 50, 54), (40, 28, 55, 51), (34, 32, 53, 52), (28, 30, 54, 55), (49, 52, 53, 48), (51, 55, 54, 50), (56, 57, 58), (59, 56, 58), (63, 59, 58), (69, 63, 58), (77, 69, 58), (87, 77, 58), (99, 87, 58), (111, 99, 58), (144, 111, 58), (186, 144, 58), (267, 186, 58), (345, 267, 58), (423, 345, 58), (498, 423, 58), (573, 498, 58), (648, 573, 58), (710, 648, 58), (647, 710, 58), (572, 647, 58), (497, 572, 58), (422, 497, 58), (344, 422, 58), (266, 344, 58), (185, 266, 58), (143, 185, 58), (110, 143, 58), (98, 110, 58), (86, 98, 58), (76, 86, 58), (68, 76, 58), (62, 68, 58), (58, 57, 62), (56, 60, 61, 57), (60, 56, 59, 64), (64, 59, 63, 70), (70, 63, 69, 78), (78, 69, 77, 88), (88, 77, 87, 100), (100, 87, 99, 112), (112, 99, 111, 145), (145, 111, 144, 187), (187, 144, 186, 268), (268, 186, 267, 346), (346, 267, 345, 424), (424, 345, 423, 499), (574, 499, 423, 498), (649, 574, 498, 573), (649, 573, 648, 711), (711, 648, 710, 756), (709, 756, 710, 647), (646, 709, 647, 572), (571, 646, 572, 497), (496, 571, 497, 422), (421, 496, 422, 344), (343, 421, 344, 266), (265, 343, 266, 185), (184, 265, 185, 143), (142, 184, 143, 110), (109, 142, 110, 98), (97, 109, 98, 86), (85, 97, 86, 76), (75, 85, 76, 68), (67, 75, 68, 62), (62, 57, 61, 67), (74, 67, 61, 66), (84, 75, 67, 74), (96, 85, 75, 84), (108, 97, 85, 96), (141, 109, 97, 108), (183, 142, 109, 141), (264, 184, 142, 183), (342, 265, 184, 264), (343, 265, 342, 420), (421, 343, 420, 495), (496, 421, 495, 570), (571, 496, 570, 645), (646, 571, 645, 708), (709, 646, 708, 755), (756, 709, 755, 785), (711, 756, 785, 757), (712, 649, 711, 757), (650, 574, 649, 712), (575, 499, 574, 650), (500, 424, 499, 575), (425, 346, 424, 500), (347, 268, 346, 425), (269, 187, 268, 347), (188, 145, 187, 269), (112, 145, 188, 146), (100, 112, 146, 113), (88, 100, 113, 101), (78, 88, 101, 89), (70, 78, 89, 79), (64, 70, 79, 71), (60, 64, 71, 65), (61, 60, 65, 66), (66, 65, 72, 73), (65, 71, 80, 72), (71, 79, 90, 80), (79, 89, 102, 90), (134, 133, 135, 102), (134, 129, 127, 133), (133, 130, 128, 135), (89, 132, 134, 102), (131, 117, 102, 135), (89, 116, 126, 132), (124, 120, 127, 129), (125, 121, 123, 128), (130, 125, 128), (118, 119, 120, 124), (121, 122, 123), (114, 115, 102, 117), (89, 101, 116), (115, 166, 165, 163), (115, 114, 166), (163, 164, 115), (162, 160, 161, 121), (160, 157, 159, 161), (161, 122, 121), (157, 158, 159), (156, 154, 155, 118), (154, 151, 153, 155), (155, 119, 118), (151, 152, 153), (113, 147, 148, 149), (116, 101, 113, 149), (164, 236, 235, 233), (164, 163, 236), (233, 234, 164), (230, 227, 229, 231), (231, 158, 157, 232), (231, 232, 230), (227, 228, 229), (224, 221, 223, 225), (225, 152, 151, 226), (225, 226, 224), (221, 222, 223), (146, 191, 189, 147), (146, 190, 191), (147, 113, 146), (234, 233, 301, 302), (299, 300, 234, 302), (297, 298, 296, 228), (294, 295, 296, 298), (228, 227, 297), (292, 293, 291, 222), (289, 290, 291, 293), (222, 221, 292), (190, 146, 188, 271), (188, 270, 271), (300, 299, 380, 378), (378, 379, 300), (373, 374, 376, 377), (295, 294, 373, 377), (374, 375, 376), (368, 369, 371, 372), (290, 289, 368, 372), (369, 370, 371), (269, 348, 349, 350), (270, 188, 269, 350), (379, 461, 460, 458), (379, 378, 461), (458, 459, 379), (455, 452, 456, 375), (452, 453, 454, 457), (375, 374, 455), (452, 457, 456), (449, 446, 450, 370), (446, 447, 448, 451), (370, 369, 449), (446, 451, 450), (347, 428, 426, 348), (347, 427, 428), (348, 269, 347), (459, 536, 535, 533), (459, 458, 536), (533, 534, 459), (529, 531, 532, 528), (528, 454, 527, 529), (529, 530, 531), (454, 453, 527), (523, 525, 526, 522), (522, 448, 521, 523), (523, 524, 525), (448, 447, 521), (425, 503, 501, 427), (425, 502, 503), (427, 347, 425), (589, 586, 591, 590), (591, 500, 576, 590), (586, 580, 584, 591), (588, 582, 500, 591), (587, 581, 585, 589), (590, 587, 589), (576, 577, 583, 590), (580, 525, 578, 584), (502, 425, 500, 582), (581, 531, 579, 585), (525, 524, 578), (531, 530, 579), (576, 534, 533, 577), (500, 575, 651, 576), (575, 650, 713, 651), (650, 712, 758, 713), (712, 757, 786, 758), (757, 785, 800, 786), (800, 785, 755, 784), (784, 755, 708, 754), (754, 708, 645, 686), (702, 703, 704, 686), (707, 693, 703, 702), (705, 694, 704, 703), (706, 692, 686, 704), (694, 697, 701, 704), (645, 700, 702, 686), (693, 696, 699, 703), (645, 695, 698, 700), (694, 689, 691, 697), (645, 570, 644, 695), (693, 688, 690, 696), (689, 631, 630, 691), (688, 637, 636, 690), (687, 627, 686, 692), (627, 626, 686), (570, 568, 642, 643), (643, 644, 570), (570, 495, 568), (638, 641, 640, 639), (565, 564, 640, 641), (636, 637, 638, 639), (632, 635, 634, 633), (560, 559, 634, 635), (630, 631, 632, 633), (628, 629, 554, 627), (629, 555, 554), (554, 626, 627), (495, 569, 567, 568), (495, 420, 494, 569), (562, 566, 563, 565), (562, 490, 489, 566), (563, 564, 565), (557, 561, 558, 560), (557, 485, 484, 561), (558, 559, 560), (556, 480, 479, 555), (479, 554, 555), (420, 342, 418, 493), (493, 494, 420), (492, 491, 488, 490), (491, 413, 412, 488), (488, 489, 490), (487, 486, 483, 485), (486, 407, 406, 483), (483, 484, 485), (482, 481, 401, 480), (481, 402, 401), (401, 479, 480), (342, 419, 417, 418), (342, 264, 340, 419), (414, 415, 411, 413), (416, 336, 415, 414), (336, 335, 415), (411, 412, 413), (408, 409, 405, 407), (410, 331, 409, 408), (331, 330, 409), (405, 406, 407), (403, 404, 326, 402), (404, 327, 326), (326, 401, 402), (264, 341, 339, 340), (264, 183, 260, 341), (337, 338, 334, 336), (337, 254, 253, 338), (334, 335, 336), (332, 333, 329, 331), (332, 246, 245, 333), (329, 330, 331), (328, 240, 239, 327), (239, 326, 327), (141, 172, 262, 263), (261, 260, 141, 263), (260, 183, 141), (258, 259, 257, 256), (258, 255, 176, 259), (252, 254, 256, 257), (255, 177, 176), (252, 253, 254), (250, 251, 249, 248), (250, 247, 179, 251), (244, 246, 248, 249), (247, 180, 179), (244, 245, 246), (242, 243, 170, 240), (241, 171, 170, 243), (170, 239, 240), (178, 182, 175, 174), (140, 171, 173, 178), (175, 177, 181, 174), (178, 179, 180, 182), (175, 176, 177), (174, 172, 108, 140), (174, 140, 178), (172, 141, 108), (140, 170, 171), (140, 108, 96, 107), (107, 96, 84, 95), (84, 74, 83, 95), (74, 66, 73, 83), (83, 73, 81, 94), (95, 83, 94, 106), (107, 95, 106, 139), (140, 107, 139, 169), (170, 140, 169, 238), (239, 170, 238, 325), (326, 239, 325, 400), (401, 326, 400, 478), (553, 479, 401, 478), (625, 554, 479, 553), (685, 626, 554, 625), (753, 686, 626, 685), (783, 754, 686, 753), (799, 784, 754, 783), (804, 800, 784, 799), (801, 786, 800, 804), (758, 786, 801, 787), (713, 758, 787, 759), (651, 713, 759, 714), (576, 651, 714, 652), (534, 576, 652, 608), (459, 534, 608, 520), (379, 459, 520, 445), (300, 379, 445, 367), (288, 234, 300, 367), (220, 164, 234, 288), (150, 115, 164, 220), (136, 102, 115, 150), (103, 90, 102, 136), (91, 80, 90, 103), (82, 72, 80, 91), (81, 73, 72, 82), (81, 82, 92, 93), (92, 82, 91, 104), (91, 103, 137, 104), (103, 136, 167, 137), (215, 207, 219, 216), (216, 167, 213, 215), (217, 206, 215, 213), (218, 204, 207, 215), (214, 210, 167, 216), (206, 208, 212, 215), (136, 209, 211, 213), (167, 136, 213), (205, 193, 167, 210), (206, 203, 201, 208), (204, 202, 198, 207), (136, 192, 195, 209), (196, 197, 198, 202), (199, 200, 201, 203), (193, 194, 167), (136, 150, 192), (193, 286, 285, 194), (286, 287, 285), (280, 284, 283, 197), (280, 281, 282, 284), (197, 196, 280), (275, 279, 278, 200), (275, 276, 277, 279), (200, 199, 275), (150, 274, 273, 192), (150, 220, 272, 274), (366, 364, 363, 287), (364, 365, 363), (363, 285, 287), (362, 359, 358, 281), (359, 360, 361, 358), (358, 282, 281), (357, 354, 353, 276), (354, 355, 356, 353), (353, 277, 276), (220, 288, 351, 352), (352, 272, 220), (365, 443, 442, 363), (443, 444, 442), (437, 441, 440, 360), (437, 438, 439, 441), (440, 361, 360), (432, 436, 435, 355), (432, 433, 434, 436), (435, 356, 355), (288, 431, 430, 351), (288, 367, 429, 431), (519, 517, 516, 444), (517, 518, 516), (516, 442, 444), (515, 512, 511, 438), (512, 513, 514, 511), (511, 439, 438), (510, 507, 506, 433), (507, 508, 509, 506), (506, 434, 433), (367, 504, 505, 429), (367, 445, 504), (518, 606, 605, 516), (606, 607, 605), (600, 604, 603, 513), (600, 601, 602, 604), (603, 514, 513), (595, 599, 598, 508), (595, 596, 597, 599), (598, 509, 508), (445, 594, 593, 504), (445, 520, 592, 594), (668, 666, 665, 607), (666, 667, 665), (665, 605, 607), (601, 664, 660, 602), (663, 661, 660, 664), (661, 662, 660), (596, 659, 655, 597), (658, 656, 655, 659), (656, 657, 655), (520, 653, 654, 592), (520, 608, 653), (731, 732, 733, 652), (736, 722, 732, 731), (734, 724, 733, 732), (735, 721, 652, 733), (724, 726, 730, 733), (715, 729, 731, 652), (722, 725, 728, 732), (715, 723, 727, 729), (724, 720, 718, 726), (722, 719, 717, 725), (715, 665, 667, 723), (657, 656, 718, 720), (662, 661, 717, 719), (716, 653, 652, 721), (653, 608, 652), (652, 714, 760, 715), (760, 714, 759, 788), (759, 787, 802, 788), (787, 801, 805, 802), (801, 804, 806, 805), (804, 799, 803, 806), (799, 783, 790, 803), (796, 794, 798, 797), (797, 795, 790, 796), (793, 791, 797, 798), (794, 776, 792, 798), (783, 782, 789, 796), (790, 783, 796), (769, 768, 791, 793), (776, 775, 792), (763, 761, 790, 795), (783, 753, 782), (753, 750, 780, 781), (781, 782, 753), (753, 685, 750), (778, 779, 774, 776), (777, 746, 774, 779), (746, 745, 773, 774), (774, 775, 776), (771, 772, 767, 769), (770, 766, 767, 772), (741, 740, 766, 770), (767, 768, 769), (761, 763, 764, 765), (762, 738, 761, 765), (738, 737, 761), (625, 684, 751, 752), (750, 685, 625, 752), (747, 680, 748, 749), (745, 746, 747, 749), (680, 679, 748), (742, 675, 743, 744), (740, 741, 742, 744), (675, 674, 743), (737, 739, 670, 669), (737, 738, 739), (625, 553, 683, 684), (553, 622, 683), (681, 682, 678, 680), (618, 617, 678, 682), (678, 679, 680), (676, 677, 673, 675), (613, 612, 673, 677), (673, 674, 675), (669, 670, 671, 672), (610, 609, 669, 672), (478, 551, 623, 624), (622, 553, 478, 624), (619, 548, 620, 621), (617, 618, 619, 621), (548, 547, 620), (614, 543, 615, 616), (612, 613, 614, 616), (543, 542, 615), (609, 611, 538, 537), (609, 610, 611), (400, 475, 552, 551), (551, 478, 400), (549, 550, 546, 547), (471, 470, 546, 550), (547, 548, 549), (544, 545, 541, 542), (466, 465, 541, 545), (542, 543, 544), (537, 538, 539, 540), (463, 462, 537, 540), (325, 397, 476, 477), (475, 400, 325, 477), (472, 393, 473, 474), (470, 471, 472, 474), (393, 392, 473), (467, 387, 468, 469), (465, 466, 467, 469), (387, 386, 468), (462, 464, 383, 381), (462, 463, 464), (238, 399, 398, 397), (238, 303, 399), (397, 325, 238), (394, 391, 395, 392), (391, 312, 311, 396), (392, 393, 394), (391, 396, 395), (388, 385, 390, 386), (385, 307, 389, 390), (386, 387, 388), (385, 308, 307), (381, 384, 382, 305), (381, 383, 384), (305, 304, 381), (322, 320, 169, 324), (169, 323, 318, 324), (318, 310, 316, 324), (237, 321, 323, 169), (319, 314, 317, 322), (306, 303, 169, 320), (324, 319, 322), (314, 311, 313, 317), (237, 304, 305, 315), (311, 312, 313), (310, 307, 309, 316), (237, 315, 321), (307, 308, 309), (303, 238, 169), (169, 139, 168, 237), (139, 106, 138, 168), (106, 94, 105, 138), (94, 81, 93, 105), (729, 588, 591, 731), (702, 700, 795, 797), (727, 582, 588, 729), (698, 764, 763, 700), (763, 795, 700), (723, 503, 502, 582), (582, 727, 723), (698, 695, 765, 764), (667, 666, 503, 723), (666, 501, 503), (644, 762, 765, 695), (644, 643, 762), (668, 428, 427, 501), (501, 666, 668), (643, 739, 738, 762), (643, 642, 739), (607, 606, 428, 668), (606, 426, 428), (568, 567, 670, 739), (739, 642, 568), (567, 671, 670), (518, 517, 348, 426), (517, 349, 348), (426, 606, 518), (567, 569, 672, 671), (519, 350, 349, 517), (494, 493, 610, 569), (493, 611, 610), (610, 672, 569), (444, 270, 350, 519), (443, 271, 270, 444), (418, 417, 538, 611), (611, 493, 418), (417, 539, 538), (365, 364, 190, 271), (271, 443, 365), (364, 191, 190), (419, 540, 539, 417), (364, 366, 189, 191), (340, 339, 463, 540), (339, 464, 463), (540, 419, 340), (287, 286, 147, 366), (286, 148, 147), (147, 189, 366), (341, 384, 383, 464), (464, 339, 341), (193, 205, 149, 286), (149, 148, 286), (260, 261, 384, 341), (261, 382, 384), (205, 126, 116, 149), (205, 210, 126), (263, 315, 305, 382), (382, 261, 263), (210, 214, 132, 126), (262, 321, 315, 263), (214, 216, 134, 132), (262, 172, 174, 321), (174, 323, 321), (219, 129, 134, 216), (174, 181, 318, 323), (207, 124, 129, 219), (181, 177, 255, 310), (310, 318, 181), (198, 156, 118, 124), (124, 207, 198), (255, 389, 307, 310), (255, 258, 389), (197, 283, 154, 156), (156, 198, 197), (258, 256, 390, 389), (283, 284, 151, 154), (284, 226, 151), (254, 468, 386, 256), (254, 337, 468), (386, 390, 256), (282, 358, 224, 226), (226, 284, 282), (337, 336, 469, 468), (336, 416, 469), (358, 361, 221, 224), (361, 440, 292, 221), (416, 541, 465, 469), (416, 414, 541), (440, 441, 293, 292), (414, 413, 542, 541), (413, 491, 615, 542), (439, 368, 289, 441), (439, 511, 368), (289, 293, 441), (491, 492, 616, 615), (511, 514, 369, 368), (514, 603, 449, 369), (490, 673, 612, 616), (490, 562, 673), (616, 492, 490), (603, 604, 446, 449), (562, 565, 674, 673), (641, 743, 674, 565), (602, 521, 447, 604), (602, 660, 521), (447, 446, 604), (638, 744, 743, 641), (662, 719, 523, 660), (523, 521, 660), (637, 688, 740, 744), (744, 638, 637), (688, 766, 740), (719, 578, 524, 523), (719, 722, 578), (693, 767, 766, 688), (722, 736, 584, 578), (693, 707, 768, 767), (707, 791, 768), (591, 584, 736, 731), (791, 707, 702, 797), (728, 586, 589, 732), (703, 699, 793, 798), (725, 580, 586, 728), (696, 771, 769, 699), (769, 793, 699), (717, 526, 525, 580), (580, 725, 717), (696, 690, 772, 771), (661, 663, 526, 717), (663, 522, 526), (636, 770, 772, 690), (636, 639, 770), (664, 451, 448, 522), (522, 663, 664), (639, 742, 741, 770), (639, 640, 742), (601, 600, 451, 664), (600, 450, 451), (564, 563, 675, 742), (742, 640, 564), (563, 676, 675), (513, 512, 370, 450), (512, 371, 370), (450, 600, 513), (563, 566, 677, 676), (515, 372, 371, 512), (489, 488, 613, 566), (488, 614, 613), (613, 677, 566), (438, 290, 372, 515), (437, 291, 290, 438), (412, 411, 543, 614), (614, 488, 412), (411, 544, 543), (360, 359, 222, 291), (291, 437, 360), (359, 223, 222), (415, 545, 544, 411), (359, 362, 225, 223), (335, 334, 466, 545), (334, 467, 466), (545, 415, 335), (281, 280, 152, 362), (280, 153, 152), (152, 225, 362), (338, 388, 387, 467), (467, 334, 338), (196, 202, 155, 280), (155, 153, 280), (253, 252, 388, 338), (252, 385, 388), (202, 120, 119, 155), (202, 204, 120), (257, 309, 308, 385), (385, 252, 257), (204, 218, 127, 120), (259, 316, 309, 257), (218, 215, 133, 127), (259, 176, 175, 316), (175, 324, 316), (212, 130, 133, 215), (175, 182, 319, 324), (208, 125, 130, 212), (182, 180, 247, 314), (314, 319, 182), (201, 162, 121, 125), (125, 208, 201), (247, 396, 311, 314), (247, 250, 396), (200, 278, 160, 162), (162, 201, 200), (250, 248, 395, 396), (278, 279, 157, 160), (279, 232, 157), (246, 473, 392, 248), (246, 332, 473), (392, 395, 248), (277, 353, 230, 232), (232, 279, 277), (332, 331, 474, 473), (331, 410, 474), (353, 356, 227, 230), (356, 435, 297, 227), (410, 546, 470, 474), (410, 408, 546), (435, 436, 298, 297), (408, 407, 547, 546), (407, 486, 620, 547), (434, 373, 294, 436), (434, 506, 373), (294, 298, 436), (486, 487, 621, 620), (506, 509, 374, 373), (509, 598, 455, 374), (485, 678, 617, 621), (485, 557, 678), (621, 487, 485), (598, 599, 452, 455), (557, 560, 679, 678), (635, 748, 679, 560), (597, 527, 453, 599), (597, 655, 527), (453, 452, 599), (632, 749, 748, 635), (657, 720, 529, 655), (529, 527, 655), (631, 689, 745, 749), (749, 632, 631), (689, 773, 745), (720, 579, 530, 529), (720, 724, 579), (694, 774, 773, 689), (724, 734, 585, 579), (694, 705, 775, 774), (705, 792, 775), (589, 585, 734, 732), (792, 705, 703, 798), (730, 587, 590, 733), (704, 701, 794, 796), (726, 581, 587, 730), (697, 778, 776, 701), (776, 794, 701), (718, 532, 531, 581), (581, 726, 718), (697, 691, 779, 778), (656, 658, 532, 718), (658, 528, 532), (630, 777, 779, 691), (630, 633, 777), (659, 457, 454, 528), (528, 658, 659), (633, 747, 746, 777), (633, 634, 747), (596, 595, 457, 659), (595, 456, 457), (559, 558, 680, 747), (747, 634, 559), (558, 681, 680), (508, 507, 375, 456), (507, 376, 375), (456, 595, 508), (558, 561, 682, 681), (510, 377, 376, 507), (484, 483, 618, 561), (483, 619, 618), (618, 682, 561), (433, 295, 377, 510), (432, 296, 295, 433), (406, 405, 548, 619), (619, 483, 406), (405, 549, 548), (355, 354, 228, 296), (296, 432, 355), (354, 229, 228), (409, 550, 549, 405), (354, 357, 231, 229), (330, 329, 471, 550), (329, 472, 471), (550, 409, 330), (276, 275, 158, 357), (275, 159, 158), (158, 231, 357), (333, 394, 393, 472), (472, 329, 333), (199, 203, 161, 275), (161, 159, 275), (245, 244, 394, 333), (244, 391, 394), (203, 123, 122, 161), (203, 206, 123), (249, 313, 312, 391), (391, 244, 249), (206, 217, 128, 123), (251, 317, 313, 249), (217, 213, 135, 128), (251, 179, 178, 317), (178, 322, 317), (211, 131, 135, 213), (178, 173, 320, 322), (209, 117, 131, 211), (173, 171, 241, 306), (306, 320, 173), (195, 166, 114, 117), (117, 209, 195), (241, 399, 303, 306), (241, 243, 399), (192, 273, 165, 166), (166, 195, 192), (243, 242, 398, 399), (273, 274, 163, 165), (274, 236, 163), (240, 476, 397, 242), (240, 328, 476), (397, 398, 242), (272, 352, 235, 236), (236, 274, 272), (328, 327, 477, 476), (327, 404, 477), (352, 351, 233, 235), (351, 430, 301, 233), (404, 552, 475, 477), (404, 403, 552), (430, 431, 302, 301), (403, 402, 551, 552), (402, 481, 623, 551), (429, 380, 299, 431), (429, 505, 380), (299, 302, 431), (481, 482, 624, 623), (505, 504, 378, 380), (504, 593, 461, 378), (480, 683, 622, 624), (480, 556, 683), (624, 482, 480), (593, 594, 460, 461), (556, 555, 684, 683), (629, 751, 684, 555), (592, 536, 458, 594), (592, 654, 536), (458, 460, 594), (628, 752, 751, 629), (653, 716, 535, 654), (535, 536, 654), (627, 687, 750, 752), (752, 628, 627), (687, 780, 750), (716, 577, 533, 535), (716, 721, 577), (692, 781, 780, 687), (721, 735, 583, 577), (692, 706, 782, 781), (706, 789, 782), (590, 583, 735, 733), (789, 706, 704, 796), (807, 808, 809), (810, 807, 809), (814, 810, 809), (820, 814, 809), (828, 820, 809), (838, 828, 809), (850, 838, 809), (862, 850, 809), (895, 862, 809), (937, 895, 809), (1018, 937, 809), (1096, 1018, 809), (1174, 1096, 809), (1249, 1174, 809), (1324, 1249, 809), (1399, 1324, 809), (1461, 1399, 809), (1398, 1461, 809), (1323, 1398, 809), (1248, 1323, 809), (1173, 1248, 809), (1095, 1173, 809), (1017, 1095, 809), (936, 1017, 809), (894, 936, 809), (861, 894, 809), (849, 861, 809), (837, 849, 809), (827, 837, 809), (819, 827, 809), (813, 819, 809), (809, 808, 813), (807, 811, 812, 808), (811, 807, 810, 815), (815, 810, 814, 821), (821, 814, 820, 829), (829, 820, 828, 839), (839, 828, 838, 851), (851, 838, 850, 863), (863, 850, 862, 896), (896, 862, 895, 938), (938, 895, 937, 1019), (1019, 937, 1018, 1097), (1097, 1018, 1096, 1175), (1175, 1096, 1174, 1250), (1325, 1250, 1174, 1249), (1400, 1325, 1249, 1324), (1400, 1324, 1399, 1462), (1462, 1399, 1461, 1507), (1460, 1507, 1461, 1398), (1397, 1460, 1398, 1323), (1322, 1397, 1323, 1248), (1247, 1322, 1248, 1173), (1172, 1247, 1173, 1095), (1094, 1172, 1095, 1017), (1016, 1094, 1017, 936), (935, 1016, 936, 894), (893, 935, 894, 861), (860, 893, 861, 849), (848, 860, 849, 837), (836, 848, 837, 827), (826, 836, 827, 819), (818, 826, 819, 813), (813, 808, 812, 818), (825, 818, 812, 817), (835, 826, 818, 825), (847, 836, 826, 835), (859, 848, 836, 847), (892, 860, 848, 859), (934, 893, 860, 892), (1015, 935, 893, 934), (1093, 1016, 935, 1015), (1094, 1016, 1093, 1171), (1172, 1094, 1171, 1246), (1247, 1172, 1246, 1321), (1322, 1247, 1321, 1396), (1397, 1322, 1396, 1459), (1460, 1397, 1459, 1506), (1507, 1460, 1506, 1536), (1462, 1507, 1536, 1508), (1463, 1400, 1462, 1508), (1401, 1325, 1400, 1463), (1326, 1250, 1325, 1401), (1251, 1175, 1250, 1326), (1176, 1097, 1175, 1251), (1098, 1019, 1097, 1176), (1020, 938, 1019, 1098), (939, 896, 938, 1020), (863, 896, 939, 897), (851, 863, 897, 864), (839, 851, 864, 852), (829, 839, 852, 840), (821, 829, 840, 830), (815, 821, 830, 822), (811, 815, 822, 816), (812, 811, 816, 817), (817, 816, 823, 824), (816, 822, 831, 823), (822, 830, 841, 831), (830, 840, 853, 841), (885, 884, 886, 853), (885, 880, 878, 884), (884, 881, 879, 886), (840, 883, 885, 853), (882, 868, 853, 886), (840, 867, 877, 883), (875, 871, 878, 880), (876, 872, 874, 879), (881, 876, 879), (869, 870, 871, 875), (872, 873, 874), (865, 866, 853, 868), (840, 852, 867), (866, 917, 916, 914), (866, 865, 917), (914, 915, 866), (913, 911, 912, 872), (911, 908, 910, 912), (912, 873, 872), (908, 909, 910), (907, 905, 906, 869), (905, 902, 904, 906), (906, 870, 869), (902, 903, 904), (864, 898, 899, 900), (867, 852, 864, 900), (915, 987, 986, 984), (915, 914, 987), (984, 985, 915), (981, 978, 980, 982), (982, 909, 908, 983), (982, 983, 981), (978, 979, 980), (975, 972, 974, 976), (976, 903, 902, 977), (976, 977, 975), (972, 973, 974), (897, 942, 940, 898), (897, 941, 942), (898, 864, 897), (985, 984, 1052, 1053), (1050, 1051, 985, 1053), (1048, 1049, 1047, 979), (1045, 1046, 1047, 1049), (979, 978, 1048), (1043, 1044, 1042, 973), (1040, 1041, 1042, 1044), (973, 972, 1043), (941, 897, 939, 1022), (939, 1021, 1022), (1051, 1050, 1131, 1129), (1129, 1130, 1051), (1124, 1125, 1127, 1128), (1046, 1045, 1124, 1128), (1125, 1126, 1127), (1119, 1120, 1122, 1123), (1041, 1040, 1119, 1123), (1120, 1121, 1122), (1020, 1099, 1100, 1101), (1021, 939, 1020, 1101), (1130, 1212, 1211, 1209), (1130, 1129, 1212), (1209, 1210, 1130), (1206, 1203, 1207, 1126), (1203, 1204, 1205, 1208), (1126, 1125, 1206), (1203, 1208, 1207), (1200, 1197, 1201, 1121), (1197, 1198, 1199, 1202), (1121, 1120, 1200), (1197, 1202, 1201), (1098, 1179, 1177, 1099), (1098, 1178, 1179), (1099, 1020, 1098), (1210, 1287, 1286, 1284), (1210, 1209, 1287), (1284, 1285, 1210), (1280, 1282, 1283, 1279), (1279, 1205, 1278, 1280), (1280, 1281, 1282), (1205, 1204, 1278), (1274, 1276, 1277, 1273), (1273, 1199, 1272, 1274), (1274, 1275, 1276), (1199, 1198, 1272), (1176, 1254, 1252, 1178), (1176, 1253, 1254), (1178, 1098, 1176), (1340, 1337, 1342, 1341), (1342, 1251, 1327, 1341), (1337, 1331, 1335, 1342), (1339, 1333, 1251, 1342), (1338, 1332, 1336, 1340), (1341, 1338, 1340), (1327, 1328, 1334, 1341), (1331, 1276, 1329, 1335), (1253, 1176, 1251, 1333), (1332, 1282, 1330, 1336), (1276, 1275, 1329), (1282, 1281, 1330), (1327, 1285, 1284, 1328), (1251, 1326, 1402, 1327), (1326, 1401, 1464, 1402), (1401, 1463, 1509, 1464), (1463, 1508, 1537, 1509), (1508, 1536, 1551, 1537), (1551, 1536, 1506, 1535), (1535, 1506, 1459, 1505), (1505, 1459, 1396, 1437), (1453, 1454, 1455, 1437), (1458, 1444, 1454, 1453), (1456, 1445, 1455, 1454), (1457, 1443, 1437, 1455), (1445, 1448, 1452, 1455), (1396, 1451, 1453, 1437), (1444, 1447, 1450, 1454), (1396, 1446, 1449, 1451), (1445, 1440, 1442, 1448), (1396, 1321, 1395, 1446), (1444, 1439, 1441, 1447), (1440, 1382, 1381, 1442), (1439, 1388, 1387, 1441), (1438, 1378, 1437, 1443), (1378, 1377, 1437), (1321, 1319, 1393, 1394), (1394, 1395, 1321), (1321, 1246, 1319), (1389, 1392, 1391, 1390), (1316, 1315, 1391, 1392), (1387, 1388, 1389, 1390), (1383, 1386, 1385, 1384), (1311, 1310, 1385, 1386), (1381, 1382, 1383, 1384), (1379, 1380, 1305, 1378), (1380, 1306, 1305), (1305, 1377, 1378), (1246, 1320, 1318, 1319), (1246, 1171, 1245, 1320), (1313, 1317, 1314, 1316), (1313, 1241, 1240, 1317), (1314, 1315, 1316), (1308, 1312, 1309, 1311), (1308, 1236, 1235, 1312), (1309, 1310, 1311), (1307, 1231, 1230, 1306), (1230, 1305, 1306), (1171, 1093, 1169, 1244), (1244, 1245, 1171), (1243, 1242, 1239, 1241), (1242, 1164, 1163, 1239), (1239, 1240, 1241), (1238, 1237, 1234, 1236), (1237, 1158, 1157, 1234), (1234, 1235, 1236), (1233, 1232, 1152, 1231), (1232, 1153, 1152), (1152, 1230, 1231), (1093, 1170, 1168, 1169), (1093, 1015, 1091, 1170), (1165, 1166, 1162, 1164), (1167, 1087, 1166, 1165), (1087, 1086, 1166), (1162, 1163, 1164), (1159, 1160, 1156, 1158), (1161, 1082, 1160, 1159), (1082, 1081, 1160), (1156, 1157, 1158), (1154, 1155, 1077, 1153), (1155, 1078, 1077), (1077, 1152, 1153), (1015, 1092, 1090, 1091), (1015, 934, 1011, 1092), (1088, 1089, 1085, 1087), (1088, 1005, 1004, 1089), (1085, 1086, 1087), (1083, 1084, 1080, 1082), (1083, 997, 996, 1084), (1080, 1081, 1082), (1079, 991, 990, 1078), (990, 1077, 1078), (892, 923, 1013, 1014), (1012, 1011, 892, 1014), (1011, 934, 892), (1009, 1010, 1008, 1007), (1009, 1006, 927, 1010), (1003, 1005, 1007, 1008), (1006, 928, 927), (1003, 1004, 1005), (1001, 1002, 1000, 999), (1001, 998, 930, 1002), (995, 997, 999, 1000), (998, 931, 930), (995, 996, 997), (993, 994, 921, 991), (992, 922, 921, 994), (921, 990, 991), (929, 933, 926, 925), (891, 922, 924, 929), (926, 928, 932, 925), (929, 930, 931, 933), (926, 927, 928), (925, 923, 859, 891), (925, 891, 929), (923, 892, 859), (891, 921, 922), (891, 859, 847, 858), (858, 847, 835, 846), (835, 825, 834, 846), (825, 817, 824, 834), (834, 824, 832, 845), (846, 834, 845, 857), (858, 846, 857, 890), (891, 858, 890, 920), (921, 891, 920, 989), (990, 921, 989, 1076), (1077, 990, 1076, 1151), (1152, 1077, 1151, 1229), (1304, 1230, 1152, 1229), (1376, 1305, 1230, 1304), (1436, 1377, 1305, 1376), (1504, 1437, 1377, 1436), (1534, 1505, 1437, 1504), (1550, 1535, 1505, 1534), (1555, 1551, 1535, 1550), (1552, 1537, 1551, 1555), (1509, 1537, 1552, 1538), (1464, 1509, 1538, 1510), (1402, 1464, 1510, 1465), (1327, 1402, 1465, 1403), (1285, 1327, 1403, 1359), (1210, 1285, 1359, 1271), (1130, 1210, 1271, 1196), (1051, 1130, 1196, 1118), (1039, 985, 1051, 1118), (971, 915, 985, 1039), (901, 866, 915, 971), (887, 853, 866, 901), (854, 841, 853, 887), (842, 831, 841, 854), (833, 823, 831, 842), (832, 824, 823, 833), (832, 833, 843, 844), (843, 833, 842, 855), (842, 854, 888, 855), (854, 887, 918, 888), (966, 958, 970, 967), (967, 918, 964, 966), (968, 957, 966, 964), (969, 955, 958, 966), (965, 961, 918, 967), (957, 959, 963, 966), (887, 960, 962, 964), (918, 887, 964), (956, 944, 918, 961), (957, 954, 952, 959), (955, 953, 949, 958), (887, 943, 946, 960), (947, 948, 949, 953), (950, 951, 952, 954), (944, 945, 918), (887, 901, 943), (944, 1037, 1036, 945), (1037, 1038, 1036), (1031, 1035, 1034, 948), (1031, 1032, 1033, 1035), (948, 947, 1031), (1026, 1030, 1029, 951), (1026, 1027, 1028, 1030), (951, 950, 1026), (901, 1025, 1024, 943), (901, 971, 1023, 1025), (1117, 1115, 1114, 1038), (1115, 1116, 1114), (1114, 1036, 1038), (1113, 1110, 1109, 1032), (1110, 1111, 1112, 1109), (1109, 1033, 1032), (1108, 1105, 1104, 1027), (1105, 1106, 1107, 1104), (1104, 1028, 1027), (971, 1039, 1102, 1103), (1103, 1023, 971), (1116, 1194, 1193, 1114), (1194, 1195, 1193), (1188, 1192, 1191, 1111), (1188, 1189, 1190, 1192), (1191, 1112, 1111), (1183, 1187, 1186, 1106), (1183, 1184, 1185, 1187), (1186, 1107, 1106), (1039, 1182, 1181, 1102), (1039, 1118, 1180, 1182), (1270, 1268, 1267, 1195), (1268, 1269, 1267), (1267, 1193, 1195), (1266, 1263, 1262, 1189), (1263, 1264, 1265, 1262), (1262, 1190, 1189), (1261, 1258, 1257, 1184), (1258, 1259, 1260, 1257), (1257, 1185, 1184), (1118, 1255, 1256, 1180), (1118, 1196, 1255), (1269, 1357, 1356, 1267), (1357, 1358, 1356), (1351, 1355, 1354, 1264), (1351, 1352, 1353, 1355), (1354, 1265, 1264), (1346, 1350, 1349, 1259), (1346, 1347, 1348, 1350), (1349, 1260, 1259), (1196, 1345, 1344, 1255), (1196, 1271, 1343, 1345), (1419, 1417, 1416, 1358), (1417, 1418, 1416), (1416, 1356, 1358), (1352, 1415, 1411, 1353), (1414, 1412, 1411, 1415), (1412, 1413, 1411), (1347, 1410, 1406, 1348), (1409, 1407, 1406, 1410), (1407, 1408, 1406), (1271, 1404, 1405, 1343), (1271, 1359, 1404), (1482, 1483, 1484, 1403), (1487, 1473, 1483, 1482), (1485, 1475, 1484, 1483), (1486, 1472, 1403, 1484), (1475, 1477, 1481, 1484), (1466, 1480, 1482, 1403), (1473, 1476, 1479, 1483), (1466, 1474, 1478, 1480), (1475, 1471, 1469, 1477), (1473, 1470, 1468, 1476), (1466, 1416, 1418, 1474), (1408, 1407, 1469, 1471), (1413, 1412, 1468, 1470), (1467, 1404, 1403, 1472), (1404, 1359, 1403), (1403, 1465, 1511, 1466), (1511, 1465, 1510, 1539), (1510, 1538, 1553, 1539), (1538, 1552, 1556, 1553), (1552, 1555, 1557, 1556), (1555, 1550, 1554, 1557), (1550, 1534, 1541, 1554), (1547, 1545, 1549, 1548), (1548, 1546, 1541, 1547), (1544, 1542, 1548, 1549), (1545, 1527, 1543, 1549), (1534, 1533, 1540, 1547), (1541, 1534, 1547), (1520, 1519, 1542, 1544), (1527, 1526, 1543), (1514, 1512, 1541, 1546), (1534, 1504, 1533), (1504, 1501, 1531, 1532), (1532, 1533, 1504), (1504, 1436, 1501), (1529, 1530, 1525, 1527), (1528, 1497, 1525, 1530), (1497, 1496, 1524, 1525), (1525, 1526, 1527), (1522, 1523, 1518, 1520), (1521, 1517, 1518, 1523), (1492, 1491, 1517, 1521), (1518, 1519, 1520), (1512, 1514, 1515, 1516), (1513, 1489, 1512, 1516), (1489, 1488, 1512), (1376, 1435, 1502, 1503), (1501, 1436, 1376, 1503), (1498, 1431, 1499, 1500), (1496, 1497, 1498, 1500), (1431, 1430, 1499), (1493, 1426, 1494, 1495), (1491, 1492, 1493, 1495), (1426, 1425, 1494), (1488, 1490, 1421, 1420), (1488, 1489, 1490), (1376, 1304, 1434, 1435), (1304, 1373, 1434), (1432, 1433, 1429, 1431), (1369, 1368, 1429, 1433), (1429, 1430, 1431), (1427, 1428, 1424, 1426), (1364, 1363, 1424, 1428), (1424, 1425, 1426), (1420, 1421, 1422, 1423), (1361, 1360, 1420, 1423), (1229, 1302, 1374, 1375), (1373, 1304, 1229, 1375), (1370, 1299, 1371, 1372), (1368, 1369, 1370, 1372), (1299, 1298, 1371), (1365, 1294, 1366, 1367), (1363, 1364, 1365, 1367), (1294, 1293, 1366), (1360, 1362, 1289, 1288), (1360, 1361, 1362), (1151, 1226, 1303, 1302), (1302, 1229, 1151), (1300, 1301, 1297, 1298), (1222, 1221, 1297, 1301), (1298, 1299, 1300), (1295, 1296, 1292, 1293), (1217, 1216, 1292, 1296), (1293, 1294, 1295), (1288, 1289, 1290, 1291), (1214, 1213, 1288, 1291), (1076, 1148, 1227, 1228), (1226, 1151, 1076, 1228), (1223, 1144, 1224, 1225), (1221, 1222, 1223, 1225), (1144, 1143, 1224), (1218, 1138, 1219, 1220), (1216, 1217, 1218, 1220), (1138, 1137, 1219), (1213, 1215, 1134, 1132), (1213, 1214, 1215), (989, 1150, 1149, 1148), (989, 1054, 1150), (1148, 1076, 989), (1145, 1142, 1146, 1143), (1142, 1063, 1062, 1147), (1143, 1144, 1145), (1142, 1147, 1146), (1139, 1136, 1141, 1137), (1136, 1058, 1140, 1141), (1137, 1138, 1139), (1136, 1059, 1058), (1132, 1135, 1133, 1056), (1132, 1134, 1135), (1056, 1055, 1132), (1073, 1071, 920, 1075), (920, 1074, 1069, 1075), (1069, 1061, 1067, 1075), (988, 1072, 1074, 920), (1070, 1065, 1068, 1073), (1057, 1054, 920, 1071), (1075, 1070, 1073), (1065, 1062, 1064, 1068), (988, 1055, 1056, 1066), (1062, 1063, 1064), (1061, 1058, 1060, 1067), (988, 1066, 1072), (1058, 1059, 1060), (1054, 989, 920), (920, 890, 919, 988), (890, 857, 889, 919), (857, 845, 856, 889), (845, 832, 844, 856), (1480, 1339, 1342, 1482), (1453, 1451, 1546, 1548), (1478, 1333, 1339, 1480), (1449, 1515, 1514, 1451), (1514, 1546, 1451), (1474, 1254, 1253, 1333), (1333, 1478, 1474), (1449, 1446, 1516, 1515), (1418, 1417, 1254, 1474), (1417, 1252, 1254), (1395, 1513, 1516, 1446), (1395, 1394, 1513), (1419, 1179, 1178, 1252), (1252, 1417, 1419), (1394, 1490, 1489, 1513), (1394, 1393, 1490), (1358, 1357, 1179, 1419), (1357, 1177, 1179), (1319, 1318, 1421, 1490), (1490, 1393, 1319), (1318, 1422, 1421), (1269, 1268, 1099, 1177), (1268, 1100, 1099), (1177, 1357, 1269), (1318, 1320, 1423, 1422), (1270, 1101, 1100, 1268), (1245, 1244, 1361, 1320), (1244, 1362, 1361), (1361, 1423, 1320), (1195, 1021, 1101, 1270), (1194, 1022, 1021, 1195), (1169, 1168, 1289, 1362), (1362, 1244, 1169), (1168, 1290, 1289), (1116, 1115, 941, 1022), (1022, 1194, 1116), (1115, 942, 941), (1170, 1291, 1290, 1168), (1115, 1117, 940, 942), (1091, 1090, 1214, 1291), (1090, 1215, 1214), (1291, 1170, 1091), (1038, 1037, 898, 1117), (1037, 899, 898), (898, 940, 1117), (1092, 1135, 1134, 1215), (1215, 1090, 1092), (944, 956, 900, 1037), (900, 899, 1037), (1011, 1012, 1135, 1092), (1012, 1133, 1135), (956, 877, 867, 900), (956, 961, 877), (1014, 1066, 1056, 1133), (1133, 1012, 1014), (961, 965, 883, 877), (1013, 1072, 1066, 1014), (965, 967, 885, 883), (1013, 923, 925, 1072), (925, 1074, 1072), (970, 880, 885, 967), (925, 932, 1069, 1074), (958, 875, 880, 970), (932, 928, 1006, 1061), (1061, 1069, 932), (949, 907, 869, 875), (875, 958, 949), (1006, 1140, 1058, 1061), (1006, 1009, 1140), (948, 1034, 905, 907), (907, 949, 948), (1009, 1007, 1141, 1140), (1034, 1035, 902, 905), (1035, 977, 902), (1005, 1219, 1137, 1007), (1005, 1088, 1219), (1137, 1141, 1007), (1033, 1109, 975, 977), (977, 1035, 1033), (1088, 1087, 1220, 1219), (1087, 1167, 1220), (1109, 1112, 972, 975), (1112, 1191, 1043, 972), (1167, 1292, 1216, 1220), (1167, 1165, 1292), (1191, 1192, 1044, 1043), (1165, 1164, 1293, 1292), (1164, 1242, 1366, 1293), (1190, 1119, 1040, 1192), (1190, 1262, 1119), (1040, 1044, 1192), (1242, 1243, 1367, 1366), (1262, 1265, 1120, 1119), (1265, 1354, 1200, 1120), (1241, 1424, 1363, 1367), (1241, 1313, 1424), (1367, 1243, 1241), (1354, 1355, 1197, 1200), (1313, 1316, 1425, 1424), (1392, 1494, 1425, 1316), (1353, 1272, 1198, 1355), (1353, 1411, 1272), (1198, 1197, 1355), (1389, 1495, 1494, 1392), (1413, 1470, 1274, 1411), (1274, 1272, 1411), (1388, 1439, 1491, 1495), (1495, 1389, 1388), (1439, 1517, 1491), (1470, 1329, 1275, 1274), (1470, 1473, 1329), (1444, 1518, 1517, 1439), (1473, 1487, 1335, 1329), (1444, 1458, 1519, 1518), (1458, 1542, 1519), (1342, 1335, 1487, 1482), (1542, 1458, 1453, 1548), (1479, 1337, 1340, 1483), (1454, 1450, 1544, 1549), (1476, 1331, 1337, 1479), (1447, 1522, 1520, 1450), (1520, 1544, 1450), (1468, 1277, 1276, 1331), (1331, 1476, 1468), (1447, 1441, 1523, 1522), (1412, 1414, 1277, 1468), (1414, 1273, 1277), (1387, 1521, 1523, 1441), (1387, 1390, 1521), (1415, 1202, 1199, 1273), (1273, 1414, 1415), (1390, 1493, 1492, 1521), (1390, 1391, 1493), (1352, 1351, 1202, 1415), (1351, 1201, 1202), (1315, 1314, 1426, 1493), (1493, 1391, 1315), (1314, 1427, 1426), (1264, 1263, 1121, 1201), (1263, 1122, 1121), (1201, 1351, 1264), (1314, 1317, 1428, 1427), (1266, 1123, 1122, 1263), (1240, 1239, 1364, 1317), (1239, 1365, 1364), (1364, 1428, 1317), (1189, 1041, 1123, 1266), (1188, 1042, 1041, 1189), (1163, 1162, 1294, 1365), (1365, 1239, 1163), (1162, 1295, 1294), (1111, 1110, 973, 1042), (1042, 1188, 1111), (1110, 974, 973), (1166, 1296, 1295, 1162), (1110, 1113, 976, 974), (1086, 1085, 1217, 1296), (1085, 1218, 1217), (1296, 1166, 1086), (1032, 1031, 903, 1113), (1031, 904, 903), (903, 976, 1113), (1089, 1139, 1138, 1218), (1218, 1085, 1089), (947, 953, 906, 1031), (906, 904, 1031), (1004, 1003, 1139, 1089), (1003, 1136, 1139), (953, 871, 870, 906), (953, 955, 871), (1008, 1060, 1059, 1136), (1136, 1003, 1008), (955, 969, 878, 871), (1010, 1067, 1060, 1008), (969, 966, 884, 878), (1010, 927, 926, 1067), (926, 1075, 1067), (963, 881, 884, 966), (926, 933, 1070, 1075), (959, 876, 881, 963), (933, 931, 998, 1065), (1065, 1070, 933), (952, 913, 872, 876), (876, 959, 952), (998, 1147, 1062, 1065), (998, 1001, 1147), (951, 1029, 911, 913), (913, 952, 951), (1001, 999, 1146, 1147), (1029, 1030, 908, 911), (1030, 983, 908), (997, 1224, 1143, 999), (997, 1083, 1224), (1143, 1146, 999), (1028, 1104, 981, 983), (983, 1030, 1028), (1083, 1082, 1225, 1224), (1082, 1161, 1225), (1104, 1107, 978, 981), (1107, 1186, 1048, 978), (1161, 1297, 1221, 1225), (1161, 1159, 1297), (1186, 1187, 1049, 1048), (1159, 1158, 1298, 1297), (1158, 1237, 1371, 1298), (1185, 1124, 1045, 1187), (1185, 1257, 1124), (1045, 1049, 1187), (1237, 1238, 1372, 1371), (1257, 1260, 1125, 1124), (1260, 1349, 1206, 1125), (1236, 1429, 1368, 1372), (1236, 1308, 1429), (1372, 1238, 1236), (1349, 1350, 1203, 1206), (1308, 1311, 1430, 1429), (1386, 1499, 1430, 1311), (1348, 1278, 1204, 1350), (1348, 1406, 1278), (1204, 1203, 1350), (1383, 1500, 1499, 1386), (1408, 1471, 1280, 1406), (1280, 1278, 1406), (1382, 1440, 1496, 1500), (1500, 1383, 1382), (1440, 1524, 1496), (1471, 1330, 1281, 1280), (1471, 1475, 1330), (1445, 1525, 1524, 1440), (1475, 1485, 1336, 1330), (1445, 1456, 1526, 1525), (1456, 1543, 1526), (1340, 1336, 1485, 1483), (1543, 1456, 1454, 1549), (1481, 1338, 1341, 1484), (1455, 1452, 1545, 1547), (1477, 1332, 1338, 1481), (1448, 1529, 1527, 1452), (1527, 1545, 1452), (1469, 1283, 1282, 1332), (1332, 1477, 1469), (1448, 1442, 1530, 1529), (1407, 1409, 1283, 1469), (1409, 1279, 1283), (1381, 1528, 1530, 1442), (1381, 1384, 1528), (1410, 1208, 1205, 1279), (1279, 1409, 1410), (1384, 1498, 1497, 1528), (1384, 1385, 1498), (1347, 1346, 1208, 1410), (1346, 1207, 1208), (1310, 1309, 1431, 1498), (1498, 1385, 1310), (1309, 1432, 1431), (1259, 1258, 1126, 1207), (1258, 1127, 1126), (1207, 1346, 1259), (1309, 1312, 1433, 1432), (1261, 1128, 1127, 1258), (1235, 1234, 1369, 1312), (1234, 1370, 1369), (1369, 1433, 1312), (1184, 1046, 1128, 1261), (1183, 1047, 1046, 1184), (1157, 1156, 1299, 1370), (1370, 1234, 1157), (1156, 1300, 1299), (1106, 1105, 979, 1047), (1047, 1183, 1106), (1105, 980, 979), (1160, 1301, 1300, 1156), (1105, 1108, 982, 980), (1081, 1080, 1222, 1301), (1080, 1223, 1222), (1301, 1160, 1081), (1027, 1026, 909, 1108), (1026, 910, 909), (909, 982, 1108), (1084, 1145, 1144, 1223), (1223, 1080, 1084), (950, 954, 912, 1026), (912, 910, 1026), (996, 995, 1145, 1084), (995, 1142, 1145), (954, 874, 873, 912), (954, 957, 874), (1000, 1064, 1063, 1142), (1142, 995, 1000), (957, 968, 879, 874), (1002, 1068, 1064, 1000), (968, 964, 886, 879), (1002, 930, 929, 1068), (929, 1073, 1068), (962, 882, 886, 964), (929, 924, 1071, 1073), (960, 868, 882, 962), (924, 922, 992, 1057), (1057, 1071, 924), (946, 917, 865, 868), (868, 960, 946), (992, 1150, 1054, 1057), (992, 994, 1150), (943, 1024, 916, 917), (917, 946, 943), (994, 993, 1149, 1150), (1024, 1025, 914, 916), (1025, 987, 914), (991, 1227, 1148, 993), (991, 1079, 1227), (1148, 1149, 993), (1023, 1103, 986, 987), (987, 1025, 1023), (1079, 1078, 1228, 1227), (1078, 1155, 1228), (1103, 1102, 984, 986), (1102, 1181, 1052, 984), (1155, 1303, 1226, 1228), (1155, 1154, 1303), (1181, 1182, 1053, 1052), (1154, 1153, 1302, 1303), (1153, 1232, 1374, 1302), (1180, 1131, 1050, 1182), (1180, 1256, 1131), (1050, 1053, 1182), (1232, 1233, 1375, 1374), (1256, 1255, 1129, 1131), (1255, 1344, 1212, 1129), (1231, 1434, 1373, 1375), (1231, 1307, 1434), (1375, 1233, 1231), (1344, 1345, 1211, 1212), (1307, 1306, 1435, 1434), (1380, 1502, 1435, 1306), (1343, 1287, 1209, 1345), (1343, 1405, 1287), (1209, 1211, 1345), (1379, 1503, 1502, 1380), (1404, 1467, 1286, 1405), (1286, 1287, 1405), (1378, 1438, 1501, 1503), (1503, 1379, 1378), (1438, 1531, 1501), (1467, 1328, 1284, 1286), (1467, 1472, 1328), (1443, 1532, 1531, 1438), (1472, 1486, 1334, 1328), (1443, 1457, 1533, 1532), (1457, 1540, 1533), (1341, 1334, 1486, 1484), (1540, 1457, 1455, 1547)])
me_cylinder_002.use_remesh_preserve_volume = False
me_cylinder_002.use_remesh_preserve_attributes = False
me_cylinder_002.use_mirror_vertex_groups = False
me_cylinder_002.update()

# ---- objects
ob_lasersc = bpy.data.objects.new('lasersC', me_cylinder_002)

# ---- transforms, parenting, visibility, modifiers, constraints
ob_lasersc.location = (0.0, 0.0, 5.684e-14)
ob_lasersc.rotation_euler = (1.571, -0.0, 0.0)
ob_lasersc.scale = (0.9714, 0.9714, 0.9714)
ob_lasersc.lineart.crease_threshold = 0.0
_m = ob_lasersc.modifiers.new('Mirror', 'MIRROR')

# ---- collection membership
col_collection_1.objects.link(ob_lasersc)

# ---- scene / render settings (as saved in the file)
scene.frame_start = 1; scene.frame_end = 250; scene.frame_set(1)
scene.render.engine = 'BLENDER_EEVEE_NEXT'
scene.render.image_settings.color_mode = 'RGB'
scene.render.image_settings.compression = 90
scene.render.resolution_percentage = 50
scene.render.dither_intensity = 0.0
scene.render.bake_margin = 2
scene.render.bake_bias = 0.0
scene.cycles.use_denoising = False
scene.cycles.samples = 10
scene.cycles.sampling_pattern = 'TABULATED_SOBOL'
scene.cycles.light_sampling_threshold = 0.0
scene.cycles.use_adaptive_sampling = False
scene.cycles.use_light_tree = False
scene.cycles.blur_glossy = 0.0
scene.cycles.volume_bounces = 1
scene.cycles.pixel_filter_type = 'GAUSSIAN'
scene.cycles.sample_clamp_indirect = 0.0
scene.view_settings.view_transform = 'Standard'
bpy.context.view_layer.update()

# ---- added for rendering (the .blend has no active camera and no usable light): camera, sun
cam_auto = bpy.data.cameras.new('AutoCamera')
cam_auto.lens = 50.0
cam_auto.sensor_width = 36.0
cam_auto.clip_end = 1000.0
ob_auto_camera = bpy.data.objects.new('AutoCamera', cam_auto)
scene.collection.objects.link(ob_auto_camera)
ob_auto_camera.location = (6.04642, -5.40794, 4.62842)
ob_auto_camera.rotation_euler = (1.09748, -7.21219e-08, 0.694738)
scene.camera = ob_auto_camera
light_auto_sun = bpy.data.lights.new('AutoSun', 'SUN')
light_auto_sun.energy = 3.0
light_auto_sun.angle = 0.0523599
ob_auto_sun = bpy.data.objects.new('AutoSun', light_auto_sun)
scene.collection.objects.link(ob_auto_sun)
ob_auto_sun.rotation_euler = (0.872665, 0.174533, 0.523599)
bpy.context.view_layer.update()

